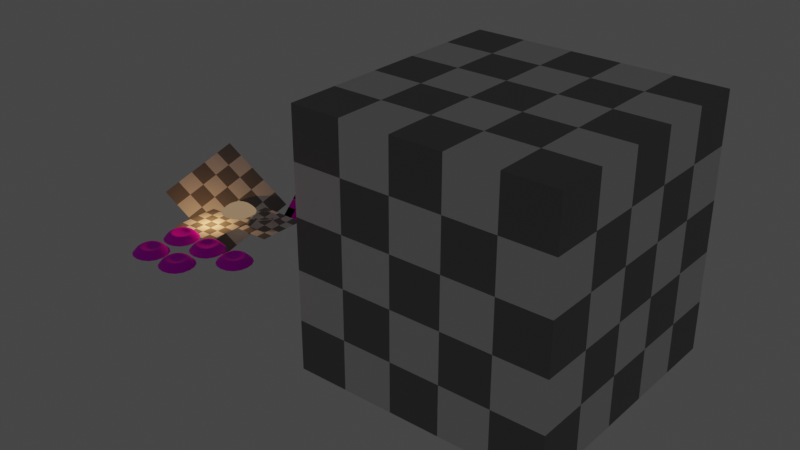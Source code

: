 # Source: linked.blend  (saved by Blender 3.2.14; exported with 4.5.12 LTS)
import bpy
from mathutils import Matrix  # noqa: F401  (used for matrix-valued properties, if any)

bpy.ops.wm.read_factory_settings(use_empty=True)
scene = bpy.context.scene
scene.name = 'Scene'

# ---- collections
col_linked = bpy.data.collections.new('_linked'); scene.collection.children.link(col_linked)
col_lights = bpy.data.collections.new('lights'); col_linked.children.link(col_lights)
col_lamp_light = bpy.data.collections.new('lamp_light'); col_lights.children.link(col_lamp_light)
col_misc = bpy.data.collections.new('misc'); col_linked.children.link(col_misc)
col_actor_shaders = bpy.data.collections.new('actor shaders'); col_linked.children.link(col_actor_shaders)
col_terrain_translucent = bpy.data.collections.new('terrain translucent'); col_linked.children.link(col_terrain_translucent)

# ---- images (referenced by path relative to the original .blend; pixels are not part of the script)
import os
ASSET_DIR = os.environ.get("B2B_ASSET_DIR", "")  # directory of the original .blend (textures are referenced by path, not embedded)
HERE = os.path.dirname(os.path.abspath(__file__))  # packed textures are extracted next to this script under _unpacked/

def load_image(name, relpath, width, height, colorspace="sRGB"):
    """Load a texture the original file referenced (path relative to the .blend, or extracted next to this script)."""
    p = next((c for c in (os.path.join(HERE, relpath), os.path.join(ASSET_DIR, relpath)) if relpath and os.path.exists(c)), "")
    if p:
        img = bpy.data.images.load(p, check_existing=True)
        img.name = name
    else:  # same state as the original file: an image datablock whose file is absent (Cycles renders it pink)
        img = bpy.data.images.new(name, width, height)
        img.source = "FILE"
        img.filepath = "//" + (relpath or name)
    img.colorspace_settings.name = colorspace
    return img
img_materialalb_textureatlas_png = load_image('MaterialAlb_TextureAtlas.png', 'MaterialAlb_TextureAtlas.png', 1024, 1024, 'sRGB')
img_materialcmb_textureatlas_png = load_image('MaterialCmb_TextureAtlas.png', 'MaterialCmb_TextureAtlas.png', 1024, 1024, 'sRGB')

# ---- materials (node trees are filled in below, after node groups)
mat_misc_mat = bpy.data.materials.new('misc mat')
mat_misc_mat.use_transparent_shadow = False
mat_misc_mat.diffuse_color = (0.1365, 0.1365, 0.1365, 1.0)
mat_missing_texture = bpy.data.materials.new('missing texture')
mat_missing_texture.use_transparent_shadow = False
mat_missing_texture.diffuse_color = (0.1365, 0.1365, 0.1365, 1.0)
mat_botw_cycles_glass = bpy.data.materials.new('BotW_Cycles_Glass')
mat_botw_cycles_glass.use_transparent_shadow = False
mat_material_001 = bpy.data.materials.new('Material.001')
mat_material_001.use_transparent_shadow = False
mat_botw_actor_terrain_image = bpy.data.materials.new('BotW_Actor_Terrain_Image')
mat_botw_actor_terrain_image.use_backface_culling = True
mat_botw_actor_terrain_image.use_transparent_shadow = False
mat_botw_actor_terrain_image.diffuse_color = (0.3009, 0.1551, 0.1551, 1.0)
mat_botw_actor_terrain_dual = bpy.data.materials.new('BotW_Actor_Terrain_Dual')
mat_botw_actor_terrain_dual.use_backface_culling = True
mat_botw_actor_terrain_dual.use_transparent_shadow = False
mat_botw_actor_terrain_dual.diffuse_color = (0.2717, 0.3009, 0.1551, 1.0)
mat_botw_actor_terrain_single = bpy.data.materials.new('BotW_Actor_Terrain_Single')
mat_botw_actor_terrain_single.use_backface_culling = True
mat_botw_actor_terrain_single.use_transparent_shadow = False
mat_botw_actor_terrain_single.diffuse_color = (0.189, 0.1551, 0.3009, 1.0)
mat_botw_actor_terrain_dual_translucent = bpy.data.materials.new('BotW_Actor_Terrain_Dual_translucent')
mat_botw_actor_terrain_dual_translucent.surface_render_method = 'BLENDED'
mat_botw_actor_terrain_dual_translucent.blend_method = 'BLEND'
mat_botw_actor_terrain_dual_translucent.use_backface_culling = True
mat_botw_actor_terrain_dual_translucent.use_transparent_shadow = False
mat_botw_actor_terrain_dual_translucent.diffuse_color = (0.2717, 0.3009, 0.1551, 1.0)
mat_botw_actor_terrain_single_translucent = bpy.data.materials.new('BotW_Actor_Terrain_Single_translucent')
mat_botw_actor_terrain_single_translucent.surface_render_method = 'BLENDED'
mat_botw_actor_terrain_single_translucent.blend_method = 'BLEND'
mat_botw_actor_terrain_single_translucent.use_backface_culling = True
mat_botw_actor_terrain_single_translucent.use_transparent_shadow = False
mat_botw_actor_terrain_single_translucent.diffuse_color = (0.189, 0.1551, 0.3009, 1.0)

# ---- node groups
ng_missing_texture = bpy.data.node_groups.new('missing_texture', 'ShaderNodeTree')
_s = ng_missing_texture.interface.new_socket(name='Color', in_out='OUTPUT', socket_type='NodeSocketColor')
_s.default_value = (0.0, 0.0, 0.0, 0.0)
_s = ng_missing_texture.interface.new_socket(name='Fac', in_out='OUTPUT', socket_type='NodeSocketFloat')
_s = ng_missing_texture.interface.new_socket(name='Vector', in_out='INPUT', socket_type='NodeSocketVector')
_s.min_value = -1e+04
_s.max_value = 1e+04
_s.hide_value = True
_s = ng_missing_texture.interface.new_socket(name='Color1', in_out='INPUT', socket_type='NodeSocketColor')
_s.default_value = (1.0, 0.0, 0.8698, 1.0)
_s = ng_missing_texture.interface.new_socket(name='Color2', in_out='INPUT', socket_type='NodeSocketColor')
_s = ng_missing_texture.interface.new_socket(name='Scale', in_out='INPUT', socket_type='NodeSocketFloat')
_s.default_value = 5.0
_s.min_value = -1e+04
_s.max_value = 1e+04
_N = ng_missing_texture.nodes; _L = ng_missing_texture.links
n0 = _N.new('ShaderNodeTexChecker'); n0.name = 'Checker Texture'; n0.location = (0, 0)
n1 = _N.new('NodeGroupInput'); n1.name = 'Group Input'; n1.location = (-200, 0)
n2 = _N.new('NodeGroupOutput'); n2.name = 'Group Output'; n2.location = (190, 0)
_L.new(n0.outputs[0], n2.inputs[0])
_L.new(n1.outputs[0], n0.inputs[0])
_L.new(n1.outputs[1], n0.inputs[1])
_L.new(n1.outputs[2], n0.inputs[2])
_L.new(n1.outputs[3], n0.inputs[3])
_L.new(n0.outputs[1], n2.inputs[1])
n2.is_active_output = True
ng_botw_cycles_glass = bpy.data.node_groups.new('BotW_Cycles_Glass', 'ShaderNodeTree')
_N = ng_botw_cycles_glass.nodes; _L = ng_botw_cycles_glass.links
n0 = _N.new('ShaderNodeOutputMaterial'); n0.name = 'Material Output'; n0.location = (292, 220)
n0.target = 'CYCLES'
n1 = _N.new('ShaderNodeMixShader'); n1.name = 'Mix Shader'; n1.location = (26, 3)
n2 = _N.new('NodeGroupInput'); n2.name = 'Group Input'; n2.location = (-492, 0)
n3 = _N.new('NodeGroupOutput'); n3.name = 'Group Output'; n3.location = (482, 0)
n4 = _N.new('ShaderNodeBsdfGlass'); n4.name = 'Glass BSDF'; n4.location = (-292, -62)
n4.distribution = 'BECKMANN'
n4.inputs[2].default_value = 1.45
n5 = _N.new('ShaderNodeBsdfTransparent'); n5.name = 'Transparent BSDF'; n5.location = (-293, -253)
n6 = _N.new('ShaderNodeMath'); n6.name = 'Math'; n6.location = (-122, 228)
n7 = _N.new('ShaderNodeLightPath'); n7.name = 'Light Path'; n7.location = (-334, 307)
_L.new(n1.outputs[0], n0.inputs[0])
_L.new(n4.outputs[0], n1.inputs[1])
_L.new(n5.outputs[0], n1.inputs[2])
_L.new(n7.outputs[1], n6.inputs[0])
_L.new(n6.outputs[0], n1.inputs[0])
_L.new(n7.outputs[3], n6.inputs[1])
n0.is_active_output = True
ng_warm_emissive_ramp = bpy.data.node_groups.new('warm_emissive_ramp', 'ShaderNodeTree')
_s = ng_warm_emissive_ramp.interface.new_socket(name='Color', in_out='OUTPUT', socket_type='NodeSocketColor')
_s.default_value = (0.0, 0.0, 0.0, 0.0)
_s = ng_warm_emissive_ramp.interface.new_socket(name='Fac', in_out='INPUT', socket_type='NodeSocketFloat')
_s.subtype = 'FACTOR'
_s.default_value = 0.5
_s.min_value = 0.0
_s.max_value = 1.0
_N = ng_warm_emissive_ramp.nodes; _L = ng_warm_emissive_ramp.links
n0 = _N.new('NodeFrame'); n0.name = 'Frame'; n0.location = (-1, 15)
n0.label = 'color temp 4000'
n0.width = 232
n1 = _N.new('NodeGroupInput'); n1.name = 'Group Input'; n1.location = (-201, 0)
n2 = _N.new('ShaderNodeValToRGB'); n2.name = 'ColorRamp'; n2.location = (1, -15)
while len(n2.color_ramp.elements) > 1: n2.color_ramp.elements.remove(n2.color_ramp.elements[-1])
n2.color_ramp.elements[0].position = 0.0; n2.color_ramp.elements[0].color = (0.0, 0.0, 0.0, 1.0)
_e = n2.color_ramp.elements.new(1.0); _e.color = (1.0, 0.6399, 0.366, 1.0)
n3 = _N.new('ShaderNodeLightPath'); n3.name = 'Light Path'; n3.location = (44, 440)
n4 = _N.new('ShaderNodeMix'); n4.name = 'Mix.001'; n4.location = (684, 507)
n4.data_type = 'RGBA'
n4.inputs[6].default_value = (0.0, 0.0, 0.0, 1.0)
n5 = _N.new('ShaderNodeBrightContrast'); n5.name = 'Bright/Contrast'; n5.location = (246, 317)
n5.inputs[1].default_value = 64.0
n5.inputs[2].default_value = 128.0
n6 = _N.new('ShaderNodeLightFalloff'); n6.name = 'Light Falloff'; n6.location = (470, 179)
n6.inputs[0].default_value = 0.001
n7 = _N.new('ShaderNodeMix'); n7.name = 'Mix'; n7.location = (446, 410)
n7.data_type = 'RGBA'
n8 = _N.new('ShaderNodeBrightContrast'); n8.name = 'Bright/Contrast.001'; n8.location = (263, 183)
n8.inputs[1].default_value = 2.0
n8.inputs[2].default_value = 4.0
n9 = _N.new('NodeGroupOutput'); n9.name = 'Group Output'; n9.location = (678, -9)
_L.new(n1.outputs[0], n2.inputs[0])
_L.new(n2.outputs[0], n5.inputs[0])
_L.new(n5.outputs[0], n7.inputs[6])
_L.new(n2.outputs[0], n8.inputs[0])
_L.new(n8.outputs[0], n7.inputs[7])
_L.new(n7.outputs[2], n4.inputs[7])
_L.new(n6.outputs[2], n4.inputs[0])
_L.new(n3.outputs[0], n7.inputs[0])
_L.new(n2.outputs[0], n9.inputs[0])
n9.is_active_output = True
ng_botwterrainatlas2 = bpy.data.node_groups.new('BotwTerrainAtlas2', 'ShaderNodeTree')
_s = ng_botwterrainatlas2.interface.new_socket(name='Color', in_out='OUTPUT', socket_type='NodeSocketColor')
_s.default_value = (0.0, 0.0, 0.0, 0.0)
_s = ng_botwterrainatlas2.interface.new_socket(name='Color', in_out='OUTPUT', socket_type='NodeSocketColor')
_s.default_value = (0.0, 0.0, 0.0, 0.0)
_s = ng_botwterrainatlas2.interface.new_socket(name='Value', in_out='INPUT', socket_type='NodeSocketFloat')
_s.default_value = 1.0
_s.min_value = -1e+04
_s.max_value = 1e+04
_s = ng_botwterrainatlas2.interface.new_socket(name='Scale', in_out='INPUT', socket_type='NodeSocketVector')
_s.subtype = 'XYZ'
_s.default_value = (1.0, 1.0, 1.0)
_s = ng_botwterrainatlas2.interface.new_socket(name='UVMap', in_out='INPUT', socket_type='NodeSocketVector')
_N = ng_botwterrainatlas2.nodes; _L = ng_botwterrainatlas2.links
n0 = _N.new('NodeFrame'); n0.name = 'Frame.003'; n0.location = (-1762, 342)
n0.label = 'slice 0 to slice 82'
n0.width = 256
n1 = _N.new('ShaderNodeValue'); n1.name = 'Value.005'; n1.location = (-392, -427)
n1.label = 'current row'
n1.outputs[0].default_value = 1.0
n2 = _N.new('ShaderNodeValue'); n2.name = 'Value.001'; n2.location = (-1358, -65)
n2.outputs[0].default_value = 83.0
n3 = _N.new('ShaderNodeMath'); n3.name = 'Math.006'; n3.location = (332, -249)
n3.operation = 'DIVIDE'
n4 = _N.new('ShaderNodeMath'); n4.name = 'Math.010'; n4.location = (-189, -349)
n4.operation = 'SUBTRACT'
n4.inputs[1].default_value = 1.0
n5 = _N.new('ShaderNodeValue'); n5.name = 'Value.002'; n5.location = (-16, -497)
n5.label = 'atlas rows'
n5.outputs[0].default_value = 1.0
n6 = _N.new('ShaderNodeSeparateXYZ'); n6.name = 'Separate XYZ'; n6.location = (-237, 39)
n7 = _N.new('ShaderNodeMath'); n7.name = 'Math.005'; n7.location = (394, 497)
n7.operation = 'DIVIDE'
n8 = _N.new('ShaderNodeMath'); n8.name = 'Math.007'; n8.location = (835, 142)
n8.operation = 'MODULO'
n9 = _N.new('ShaderNodeMath'); n9.name = 'Math.009'; n9.location = (1094, 192)
n10 = _N.new('ShaderNodeMath'); n10.name = 'Math.012'; n10.location = (631, -67)
n10.operation = 'MODULO'
n11 = _N.new('ShaderNodeValue'); n11.name = 'Value.004'; n11.location = (143, 231)
n11.label = 'atlas columns'
n11.outputs[0].default_value = 83.0
n12 = _N.new('ShaderNodeMath'); n12.name = 'Math.011'; n12.location = (938, -38)
n13 = _N.new('ShaderNodeMath'); n13.name = 'Math.004'; n13.location = (-75, 347)
n13.operation = 'SUBTRACT'
n13.inputs[1].default_value = 1.0
n14 = _N.new('ShaderNodeMath'); n14.name = 'Math.008'; n14.location = (395, 257)
n14.operation = 'DIVIDE'
n14.inputs[0].default_value = 1.0
n15 = _N.new('ShaderNodeMath'); n15.name = 'Math.013'; n15.location = (332, -489)
n15.operation = 'DIVIDE'
n15.inputs[0].default_value = 1.0
n16 = _N.new('ShaderNodeMath'); n16.name = 'Math.014'; n16.location = (-784, -87)
n16.operation = 'SNAP'
n16.inputs[1].default_value = 1.0
n17 = _N.new('ShaderNodeMath'); n17.name = 'Math.002'; n17.location = (-1092, 235)
n17.operation = 'DIVIDE'
n18 = _N.new('ShaderNodeMath'); n18.name = 'Math'; n18.location = (-893, 178)
n18.operation = 'SNAP'
n19 = _N.new('ShaderNodeMapping'); n19.name = 'Mapping'; n19.location = (-407, 376)
n20 = _N.new('ShaderNodeValue'); n20.name = 'Value.003'; n20.location = (-100, 448)
n20.label = 'current col'
n20.outputs[0].default_value = 1.0
n21 = _N.new('ShaderNodeCombineXYZ'); n21.name = 'Combine XYZ.001'; n21.location = (1350, 84)
n22 = _N.new('ShaderNodeMath'); n22.name = 'Math.003'; n22.location = (-1448, 211)
n22.inputs[1].default_value = 1.0
n23 = _N.new('ShaderNodeMath'); n23.name = 'Math.001'; n23.location = (-1120, 8)
n23.operation = 'DIVIDE'
n23.inputs[0].default_value = 1.0
n24 = _N.new('ShaderNodeCombineXYZ'); n24.name = 'Combine XYZ'; n24.location = (-661, 215)
n25 = _N.new('NodeGroupOutput'); n25.name = 'Group Output'; n25.location = (2052, 0)
n26 = _N.new('NodeGroupInput'); n26.name = 'Group Input'; n26.location = (-1962, 0)
n27 = _N.new('ShaderNodeTexImage'); n27.name = 'Image Texture'; n27.location = (1655, 96)
n27.width = 299
n27.image = img_materialalb_textureatlas_png
n28 = _N.new('ShaderNodeTexImage'); n28.name = 'Image Texture.001'; n28.location = (1647, -267)
n28.width = 306
n28.image = img_materialcmb_textureatlas_png
_L.new(n27.outputs[0], n25.inputs[0])
_L.new(n2.outputs[0], n23.inputs[1])
_L.new(n2.outputs[0], n17.inputs[1])
_L.new(n8.outputs[0], n9.inputs[1])
_L.new(n13.outputs[0], n7.inputs[0])
_L.new(n18.outputs[0], n24.inputs[0])
_L.new(n6.outputs[0], n8.inputs[0])
_L.new(n19.outputs[0], n6.inputs[0])
_L.new(n9.outputs[0], n21.inputs[0])
_L.new(n7.outputs[0], n9.inputs[0])
_L.new(n10.outputs[0], n12.inputs[1])
_L.new(n4.outputs[0], n3.inputs[0])
_L.new(n3.outputs[0], n12.inputs[0])
_L.new(n5.outputs[0], n3.inputs[1])
_L.new(n5.outputs[0], n15.inputs[1])
_L.new(n6.outputs[1], n10.inputs[0])
_L.new(n11.outputs[0], n7.inputs[1])
_L.new(n11.outputs[0], n14.inputs[1])
_L.new(n1.outputs[0], n4.inputs[0])
_L.new(n17.outputs[0], n18.inputs[0])
_L.new(n22.outputs[0], n16.inputs[0])
_L.new(n12.outputs[0], n21.inputs[1])
_L.new(n14.outputs[0], n8.inputs[1])
_L.new(n15.outputs[0], n10.inputs[1])
_L.new(n16.outputs[0], n13.inputs[0])
_L.new(n22.outputs[0], n17.inputs[0])
_L.new(n21.outputs[0], n27.inputs[0])
_L.new(n23.outputs[0], n18.inputs[1])
_L.new(n28.outputs[0], n25.inputs[1])
_L.new(n21.outputs[0], n28.inputs[0])
_L.new(n26.outputs[1], n19.inputs[3])
_L.new(n26.outputs[0], n22.inputs[0])
_L.new(n24.outputs[0], n19.inputs[1])
_L.new(n26.outputs[2], n19.inputs[0])
n25.is_active_output = True
ng_botwterrainandimage = bpy.data.node_groups.new('BotwTerrainAndImage', 'ShaderNodeTree')
_s = ng_botwterrainandimage.interface.new_socket(name='Color', in_out='OUTPUT', socket_type='NodeSocketColor')
_s.default_value = (0.0, 0.0, 0.0, 0.0)
_s = ng_botwterrainandimage.interface.new_socket(name='Normal', in_out='OUTPUT', socket_type='NodeSocketVector')
_s = ng_botwterrainandimage.interface.new_socket(name='Color', in_out='INPUT', socket_type='NodeSocketColor')
_s.default_value = (0.5, 4.68e-05, 0.4376, 1.0)
_s = ng_botwterrainandimage.interface.new_socket(name='Normal Image', in_out='INPUT', socket_type='NodeSocketColor')
_s.default_value = (0.5, 0.5, 0.5, 1.0)
_N = ng_botwterrainandimage.nodes; _L = ng_botwterrainandimage.links
n0 = _N.new('NodeFrame'); n0.name = 'Frame.001'; n0.location = (-803, 134)
n0.label = 'G - material0'
n0.width = 256
n1 = _N.new('NodeFrame'); n1.name = 'Frame.002'; n1.location = (-802, -87)
n1.label = 'B- blend weight'
n1.width = 256
n2 = _N.new('ShaderNodeAttribute'); n2.name = 'Attribute.001'; n2.location = (-744, 107)
n2.attribute_type = 'OBJECT'
n2.attribute_name = 'material0'
n3 = _N.new('NodeGroupOutput'); n3.name = 'Group Output'; n3.location = (993, 0)
n4 = _N.new('ShaderNodeBump'); n4.name = 'Bump'; n4.location = (742, -54)
n4.inputs[0].default_value = 0.3
n4.inputs[1].default_value = 1.0
n4.inputs[2].default_value = 1.0
n5 = _N.new('NodeGroupInput'); n5.name = 'Group Input'; n5.location = (-1003, 0)
n6 = _N.new('ShaderNodeVertexColor'); n6.name = 'Color Attribute.001'; n6.location = (-727, -399)
n6.layer_name = 'edge'
n7 = _N.new('ShaderNodeVertexColor'); n7.name = 'Color Attribute'; n7.location = (-745, -112)
n8 = _N.new('ShaderNodeMix'); n8.name = 'Mix.001'; n8.location = (490, 9)
n8.data_type = 'RGBA'
n9 = _N.new('ShaderNodeMix'); n9.name = 'Mix'; n9.location = (503, 266)
n9.data_type = 'RGBA'
n10 = _N.new('ShaderNodeMath'); n10.name = 'Math'; n10.location = (-323, -114)
n10.operation = 'SNAP'
n10.use_clamp = True
n10.inputs[1].default_value = 1.0
n11 = _N.new('ShaderNodeBrightContrast'); n11.name = 'Bright/Contrast.001'; n11.location = (-516, -121)
n11.inputs[1].default_value = -0.2
n11.inputs[2].default_value = 0.6
n12 = _N.new('ShaderNodeInvert'); n12.name = 'Invert'; n12.location = (-146, -249)
n13 = _N.new('ShaderNodeVectorMath'); n13.name = 'Vector Math.001'; n13.location = (-303, 527)
n13.operation = 'MULTIPLY'
n13.inputs[1].default_value = (0.1, 10.0, 1.0)
n14 = _N.new('ShaderNodeAttribute'); n14.name = 'Attribute.002'; n14.location = (-589, 499)
n14.attribute_type = 'OBJECT'
n14.attribute_name = 'scale'
n15 = _N.new('ShaderNodeUVMap'); n15.name = 'UV Map'; n15.location = (-320, 74)
n16 = _N.new('ShaderNodeMapping'); n16.name = 'Mapping'; n16.location = (-106, 71)
n16.hide = True
n16.inputs[1].default_value = (100.0, 0.0, 0.0)
n17 = _N.new('ShaderNodeBrightContrast'); n17.name = 'Bright/Contrast'; n17.location = (-353, -344)
n17.inputs[1].default_value = 2.0
n17.inputs[2].default_value = 4.0
n18 = _N.new('ShaderNodeMix'); n18.name = 'Mix.003'; n18.location = (58, -159)
n18.data_type = 'RGBA'
n19 = _N.new('ShaderNodeGroup'); n19.name = 'Group.001'; n19.location = (91, 242)
n19.width = 194
n19.node_tree = ng_botwterrainatlas2
_L.new(n4.outputs[0], n3.inputs[1])
_L.new(n9.outputs[2], n3.inputs[0])
_L.new(n5.outputs[0], n9.inputs[6])
_L.new(n5.outputs[1], n8.inputs[6])
_L.new(n19.outputs[0], n9.inputs[7])
_L.new(n8.outputs[2], n4.inputs[3])
_L.new(n19.outputs[1], n8.inputs[7])
_L.new(n13.outputs[0], n19.inputs[1])
_L.new(n2.outputs[0], n19.inputs[0])
_L.new(n14.outputs[0], n13.inputs[0])
_L.new(n11.outputs[0], n10.inputs[0])
_L.new(n7.outputs[0], n11.inputs[0])
_L.new(n6.outputs[0], n17.inputs[0])
_L.new(n17.outputs[0], n18.inputs[6])
_L.new(n10.outputs[0], n12.inputs[1])
_L.new(n15.outputs[0], n16.inputs[0])
_L.new(n16.outputs[0], n19.inputs[2])
_L.new(n7.outputs[0], n18.inputs[7])
_L.new(n18.outputs[2], n9.inputs[0])
_L.new(n18.outputs[2], n8.inputs[0])
n3.is_active_output = True
ng_gn___edge = bpy.data.node_groups.new('GN - Edge', 'GeometryNodeTree')
_s = ng_gn___edge.interface.new_socket(name='Geometry', in_out='OUTPUT', socket_type='NodeSocketGeometry')
_s = ng_gn___edge.interface.new_socket(name='Attribute', in_out='OUTPUT', socket_type='NodeSocketColor')
_s.default_value = (0.0, 0.0, 0.0, 0.0)
_s = ng_gn___edge.interface.new_socket(name='Geometry', in_out='INPUT', socket_type='NodeSocketGeometry')
ng_gn___edge.is_modifier = True
_N = ng_gn___edge.nodes; _L = ng_gn___edge.links
n0 = _N.new('NodeGroupOutput'); n0.name = 'Group Output'; n0.location = (486, 0)
n1 = _N.new('NodeGroupInput'); n1.name = 'Group Input'; n1.location = (-340, 0)
n2 = _N.new('GeometryNodeCaptureAttribute'); n2.name = 'Capture Attribute'; n2.location = (81, 141)
n2.capture_items.clear()
n2.domain = 'EDGE'
n3 = _N.new('ShaderNodeValToRGB'); n3.name = 'ColorRamp'; n3.location = (-322, 262)
while len(n3.color_ramp.elements) > 1: n3.color_ramp.elements.remove(n3.color_ramp.elements[-1])
n3.color_ramp.elements[0].position = 0.0; n3.color_ramp.elements[0].color = (1.0, 1.0, 1.0, 1.0)
_e = n3.color_ramp.elements.new(1.0); _e.color = (0.0, 0.0, 0.0, 1.0)
n4 = _N.new('ShaderNodeMath'); n4.name = 'Math'; n4.location = (-564, 201)
n4.operation = 'SUBTRACT'
n5 = _N.new('GeometryNodeInputMeshEdgeNeighbors'); n5.name = 'Edge Neighbors'; n5.location = (-825, 121)
_L.new(n2.outputs[1], n0.inputs[1])
_L.new(n2.outputs[0], n0.inputs[0])
_L.new(n4.outputs[0], n3.inputs[0])
_L.new(n1.outputs[0], n2.inputs[0])
_L.new(n5.outputs[0], n4.inputs[0])
_L.new(n3.outputs[0], n2.inputs[1])
n0.is_active_output = True

# ---- material node trees
mat_misc_mat.use_nodes = True; mat_misc_mat.node_tree.nodes.clear()
_N = mat_misc_mat.node_tree.nodes; _L = mat_misc_mat.node_tree.links
n0 = _N.new('ShaderNodeOutputMaterial'); n0.name = 'Material Output'; n0.location = (300, 300)
n1 = _N.new('ShaderNodeTexChecker'); n1.name = 'Checker Texture'; n1.location = (-260, 214)
n2 = _N.new('ShaderNodeBsdfPrincipled'); n2.name = 'Principled BSDF'; n2.location = (10, 300)
n2.distribution = 'GGX'
n2.subsurface_method = 'RANDOM_WALK_SKIN'
n2.inputs[3].default_value = 1.45
n2.inputs[27].default_value = (0.0, 0.0, 0.0, 1.0)
n2.inputs[28].default_value = 1.0
_L.new(n2.outputs[0], n0.inputs[0])
_L.new(n1.outputs[0], n2.inputs[0])
n0.is_active_output = True
mat_missing_texture.use_nodes = True; mat_missing_texture.node_tree.nodes.clear()
_N = mat_missing_texture.node_tree.nodes; _L = mat_missing_texture.node_tree.links
n0 = _N.new('ShaderNodeOutputMaterial'); n0.name = 'Material Output'; n0.location = (300, 300)
n1 = _N.new('ShaderNodeBsdfPrincipled'); n1.name = 'Principled BSDF'; n1.location = (-18, 300)
n1.distribution = 'GGX'
n1.subsurface_method = 'RANDOM_WALK_SKIN'
n1.inputs[3].default_value = 1.45
n1.inputs[13].default_value = 0.0
n1.inputs[27].default_value = (0.0, 0.0, 0.0, 1.0)
n1.inputs[28].default_value = 1.0
n2 = _N.new('ShaderNodeGroup'); n2.name = 'Group'; n2.location = (-295, 237)
n2.width = 208
n2.node_tree = ng_missing_texture
n2.inputs[0].default_value = (0.0, 0.0, 0.0)
n2.inputs[1].default_value = (1.0, 0.0, 0.8698, 1.0)
n2.inputs[2].default_value = (0.0, 0.0, 0.0, 1.0)
n2.inputs[3].default_value = 5.0
_L.new(n2.outputs[0], n1.inputs[0])
_L.new(n1.outputs[0], n0.inputs[0])
n0.is_active_output = True
mat_botw_cycles_glass.use_nodes = True; mat_botw_cycles_glass.node_tree.nodes.clear()
_N = mat_botw_cycles_glass.node_tree.nodes; _L = mat_botw_cycles_glass.node_tree.links
n0 = _N.new('ShaderNodeOutputMaterial'); n0.name = 'Material Output'; n0.location = (-129, 242)
n1 = _N.new('ShaderNodeBsdfTranslucent'); n1.name = 'Translucent BSDF'; n1.location = (-384, 180)
n2 = _N.new('ShaderNodeGroup'); n2.name = 'Group'; n2.location = (8, 80)
n2.width = 198
n2.node_tree = ng_botw_cycles_glass
_L.new(n1.outputs[0], n0.inputs[0])
n0.is_active_output = True
mat_material_001.use_nodes = True; mat_material_001.node_tree.nodes.clear()
_N = mat_material_001.node_tree.nodes; _L = mat_material_001.node_tree.links
n0 = _N.new('ShaderNodeOutputMaterial'); n0.name = 'Material Output'; n0.location = (300, 300)
n1 = _N.new('ShaderNodeEmission'); n1.name = 'Emission'; n1.location = (8, 149)
n2 = _N.new('ShaderNodeRGB'); n2.name = 'RGB'; n2.location = (-657, 120)
n2.outputs[0].default_value = (0.5, 0.1939, 0.4674, 1.0)
n3 = _N.new('ShaderNodeGroup'); n3.name = 'Group'; n3.location = (-364, 77)
n3.width = 202
n3.node_tree = ng_warm_emissive_ramp
_L.new(n3.outputs[0], n1.inputs[0])
_L.new(n1.outputs[0], n0.inputs[0])
_L.new(n2.outputs[0], n3.inputs[0])
n0.is_active_output = True
mat_botw_actor_terrain_image.use_nodes = True; mat_botw_actor_terrain_image.node_tree.nodes.clear()
_N = mat_botw_actor_terrain_image.node_tree.nodes; _L = mat_botw_actor_terrain_image.node_tree.links
n0 = _N.new('ShaderNodeOutputMaterial'); n0.name = 'Material Output'; n0.location = (273, 283)
n1 = _N.new('ShaderNodeTexImage'); n1.name = 'Image Texture.002'; n1.location = (-1046, -139)
n2 = _N.new('ShaderNodeBsdfPrincipled'); n2.name = 'Principled BSDF'; n2.location = (-17, 283)
n2.distribution = 'GGX'
n2.subsurface_method = 'RANDOM_WALK_SKIN'
n2.inputs[3].default_value = 1.45
n2.inputs[13].default_value = 0.2
n2.inputs[27].default_value = (0.0, 0.0, 0.0, 1.0)
n2.inputs[28].default_value = 1.0
n3 = _N.new('ShaderNodeTexImage'); n3.name = 'Image Texture.001'; n3.location = (-1044, 179)
n4 = _N.new('ShaderNodeGroup'); n4.name = 'Group'; n4.location = (-591, 34)
n4.width = 216
n4.node_tree = ng_botwterrainandimage
n5 = _N.new('ShaderNodeTexImage'); n5.name = 'Image Texture'; n5.location = (491, -4)
_L.new(n4.outputs[1], n2.inputs[5])
_L.new(n4.outputs[0], n2.inputs[0])
_L.new(n3.outputs[0], n4.inputs[0])
_L.new(n1.outputs[0], n4.inputs[1])
_L.new(n2.outputs[0], n0.inputs[0])
n0.is_active_output = True
mat_botw_actor_terrain_dual.use_nodes = True; mat_botw_actor_terrain_dual.node_tree.nodes.clear()
_N = mat_botw_actor_terrain_dual.node_tree.nodes; _L = mat_botw_actor_terrain_dual.node_tree.links
n0 = _N.new('NodeFrame'); n0.name = 'Frame'; n0.location = (-1956, 166)
n0.label = 'R - material0'
n0.width = 256
n1 = _N.new('NodeFrame'); n1.name = 'Frame.001'; n1.location = (-1970, -45)
n1.label = 'G - material1'
n1.width = 256
n2 = _N.new('NodeFrame'); n2.name = 'Frame.002'; n2.location = (-1952, -289)
n2.label = 'B- blend weight'
n2.width = 256
n3 = _N.new('ShaderNodeOutputMaterial'); n3.name = 'Material Output'; n3.location = (390, 285)
n4 = _N.new('ShaderNodeMix'); n4.name = 'Mix.001'; n4.location = (-575, -95)
n4.data_type = 'RGBA'
n5 = _N.new('ShaderNodeBump'); n5.name = 'Bump'; n5.location = (-242, -153)
n5.inputs[0].default_value = 0.3
n5.inputs[1].default_value = 1.0
n5.inputs[2].default_value = 1.0
n6 = _N.new('ShaderNodeMix'); n6.name = 'Mix'; n6.location = (-561, 163)
n6.data_type = 'RGBA'
n7 = _N.new('ShaderNodeAttribute'); n7.name = 'Attribute'; n7.location = (-1907, 142)
n7.attribute_type = 'OBJECT'
n7.attribute_name = 'material0'
n8 = _N.new('ShaderNodeAttribute'); n8.name = 'Attribute.001'; n8.location = (-1907, -73)
n8.attribute_type = 'OBJECT'
n8.attribute_name = 'material1'
n9 = _N.new('ShaderNodeVectorMath'); n9.name = 'Vector Math.001'; n9.location = (-1370, 477)
n9.operation = 'MULTIPLY'
n9.inputs[1].default_value = (0.1, 10.0, 1.0)
n10 = _N.new('ShaderNodeAttribute'); n10.name = 'Attribute.002'; n10.location = (-1656, 448)
n10.attribute_type = 'OBJECT'
n10.attribute_name = 'scale'
n11 = _N.new('ShaderNodeVertexColor'); n11.name = 'Color Attribute.001'; n11.location = (-1719, -469)
n11.layer_name = 'edge'
n12 = _N.new('ShaderNodeMix'); n12.name = 'Mix.002'; n12.location = (-1037, -261)
n12.data_type = 'RGBA'
n13 = _N.new('ShaderNodeUVMap'); n13.name = 'UV Map.001'; n13.location = (-1538, 40)
n13.uv_map = 'UVMap1'
n14 = _N.new('ShaderNodeUVMap'); n14.name = 'UV Map'; n14.location = (-1536, 200)
n14.uv_map = 'UVMap0'
n15 = _N.new('ShaderNodeMapping'); n15.name = 'Mapping.001'; n15.location = (-1304, 5)
n15.hide = True
n15.inputs[1].default_value = (100.0, 0.0, 0.0)
n16 = _N.new('ShaderNodeVertexColor'); n16.name = 'Color Attribute'; n16.location = (-1911, -314)
n17 = _N.new('ShaderNodeBrightContrast'); n17.name = 'Bright/Contrast'; n17.location = (-1509, -410)
n17.inputs[1].default_value = 2.0
n17.inputs[2].default_value = 4.0
n18 = _N.new('ShaderNodeClamp'); n18.name = 'Clamp'; n18.location = (-1440, -162)
n19 = _N.new('ShaderNodeMapping'); n19.name = 'Mapping'; n19.location = (-1306, 159)
n19.hide = True
n19.inputs[1].default_value = (100.0, 0.0, 0.0)
n20 = _N.new('ShaderNodeGroup'); n20.name = 'Group.001'; n20.location = (-1070, 137)
n20.width = 194
n20.node_tree = ng_botwterrainatlas2
n21 = _N.new('ShaderNodeBsdfPrincipled'); n21.name = 'Principled BSDF'; n21.location = (100, 285)
n21.distribution = 'GGX'
n21.subsurface_method = 'RANDOM_WALK_SKIN'
n21.inputs[3].default_value = 1.45
n21.inputs[13].default_value = 0.2
n21.inputs[27].default_value = (0.0, 0.0, 0.0, 1.0)
n21.inputs[28].default_value = 1.0
n22 = _N.new('ShaderNodeGroup'); n22.name = 'Group'; n22.location = (-1068, 319)
n22.width = 197
n22.node_tree = ng_botwterrainatlas2
n23 = _N.new('ShaderNodeTexImage'); n23.name = 'Image Texture'; n23.location = (676, -27)
_L.new(n22.outputs[0], n6.inputs[6])
_L.new(n20.outputs[0], n6.inputs[7])
_L.new(n4.outputs[2], n5.inputs[3])
_L.new(n5.outputs[0], n21.inputs[5])
_L.new(n22.outputs[1], n4.inputs[6])
_L.new(n20.outputs[1], n4.inputs[7])
_L.new(n6.outputs[2], n21.inputs[0])
_L.new(n9.outputs[0], n22.inputs[1])
_L.new(n9.outputs[0], n20.inputs[1])
_L.new(n7.outputs[0], n22.inputs[0])
_L.new(n8.outputs[0], n20.inputs[0])
_L.new(n10.outputs[0], n9.inputs[0])
_L.new(n16.outputs[0], n18.inputs[0])
_L.new(n11.outputs[0], n17.inputs[0])
_L.new(n12.outputs[2], n6.inputs[0])
_L.new(n12.outputs[2], n4.inputs[0])
_L.new(n21.outputs[0], n3.inputs[0])
_L.new(n14.outputs[0], n19.inputs[0])
_L.new(n19.outputs[0], n22.inputs[2])
_L.new(n13.outputs[0], n15.inputs[0])
_L.new(n15.outputs[0], n20.inputs[2])
_L.new(n18.outputs[0], n12.inputs[6])
_L.new(n17.outputs[0], n12.inputs[7])
n3.is_active_output = True
mat_botw_actor_terrain_single.use_nodes = True; mat_botw_actor_terrain_single.node_tree.nodes.clear()
_N = mat_botw_actor_terrain_single.node_tree.nodes; _L = mat_botw_actor_terrain_single.node_tree.links
n0 = _N.new('NodeFrame'); n0.name = 'Frame'; n0.location = (-1177, -4)
n0.label = 'R - material0'
n0.width = 256
n1 = _N.new('ShaderNodeOutputMaterial'); n1.name = 'Material Output'; n1.location = (390, 285)
n2 = _N.new('ShaderNodeBsdfPrincipled'); n2.name = 'Principled BSDF'; n2.location = (100, 285)
n2.distribution = 'GGX'
n2.subsurface_method = 'RANDOM_WALK_SKIN'
n2.inputs[3].default_value = 1.45
n2.inputs[13].default_value = 0.2
n2.inputs[27].default_value = (0.0, 0.0, 0.0, 1.0)
n2.inputs[28].default_value = 1.0
n3 = _N.new('ShaderNodeVectorMath'); n3.name = 'Vector Math.001'; n3.location = (-749, 235)
n3.operation = 'MULTIPLY'
n3.inputs[1].default_value = (0.1, 10.0, 1.0)
n4 = _N.new('ShaderNodeAttribute'); n4.name = 'Attribute.002'; n4.location = (-1036, 206)
n4.attribute_type = 'OBJECT'
n4.attribute_name = 'scale'
n5 = _N.new('ShaderNodeGroup'); n5.name = 'Group'; n5.location = (-448, 77)
n5.width = 197
n5.node_tree = ng_botwterrainatlas2
n6 = _N.new('ShaderNodeBump'); n6.name = 'Bump'; n6.location = (-152, -210)
n6.inputs[0].default_value = 0.3
n6.inputs[1].default_value = 1.0
n6.inputs[2].default_value = 1.0
n7 = _N.new('ShaderNodeMapping'); n7.name = 'Mapping'; n7.location = (-678, -123)
n7.hide = True
n7.inputs[1].default_value = (100.0, 0.0, 0.0)
n8 = _N.new('ShaderNodeUVMap'); n8.name = 'UV Map'; n8.location = (-929, -161)
n8.uv_map = 'UVMap0'
n9 = _N.new('ShaderNodeAttribute'); n9.name = 'Attribute'; n9.location = (-1128, -28)
n9.attribute_type = 'OBJECT'
n9.attribute_name = 'material0'
n10 = _N.new('ShaderNodeTexImage'); n10.name = 'Image Texture'; n10.location = (680, -26)
_L.new(n6.outputs[0], n2.inputs[5])
_L.new(n3.outputs[0], n5.inputs[1])
_L.new(n9.outputs[0], n5.inputs[0])
_L.new(n4.outputs[0], n3.inputs[0])
_L.new(n2.outputs[0], n1.inputs[0])
_L.new(n8.outputs[0], n7.inputs[0])
_L.new(n7.outputs[0], n5.inputs[2])
_L.new(n5.outputs[1], n6.inputs[3])
_L.new(n5.outputs[0], n2.inputs[0])
n1.is_active_output = True
mat_botw_actor_terrain_dual_translucent.use_nodes = True; mat_botw_actor_terrain_dual_translucent.node_tree.nodes.clear()
_N = mat_botw_actor_terrain_dual_translucent.node_tree.nodes; _L = mat_botw_actor_terrain_dual_translucent.node_tree.links
n0 = _N.new('NodeFrame'); n0.name = 'Frame'; n0.location = (-1956, 166)
n0.label = 'R - material0'
n0.width = 256
n1 = _N.new('NodeFrame'); n1.name = 'Frame.001'; n1.location = (-1970, -45)
n1.label = 'G - material1'
n1.width = 256
n2 = _N.new('NodeFrame'); n2.name = 'Frame.002'; n2.location = (-1952, -289)
n2.label = 'B- blend weight'
n2.width = 256
n3 = _N.new('ShaderNodeOutputMaterial'); n3.name = 'Material Output'; n3.location = (390, 285)
n4 = _N.new('ShaderNodeMix'); n4.name = 'Mix.001'; n4.location = (-575, -95)
n4.data_type = 'RGBA'
n5 = _N.new('ShaderNodeBump'); n5.name = 'Bump'; n5.location = (-242, -153)
n5.inputs[0].default_value = 0.3
n5.inputs[1].default_value = 1.0
n5.inputs[2].default_value = 1.0
n6 = _N.new('ShaderNodeMix'); n6.name = 'Mix'; n6.location = (-561, 163)
n6.data_type = 'RGBA'
n7 = _N.new('ShaderNodeAttribute'); n7.name = 'Attribute'; n7.location = (-1907, 142)
n7.attribute_type = 'OBJECT'
n7.attribute_name = 'material0'
n8 = _N.new('ShaderNodeAttribute'); n8.name = 'Attribute.001'; n8.location = (-1907, -73)
n8.attribute_type = 'OBJECT'
n8.attribute_name = 'material1'
n9 = _N.new('ShaderNodeVectorMath'); n9.name = 'Vector Math.001'; n9.location = (-1370, 477)
n9.operation = 'MULTIPLY'
n9.inputs[1].default_value = (0.1, 10.0, 1.0)
n10 = _N.new('ShaderNodeAttribute'); n10.name = 'Attribute.002'; n10.location = (-1656, 448)
n10.attribute_type = 'OBJECT'
n10.attribute_name = 'scale'
n11 = _N.new('ShaderNodeVertexColor'); n11.name = 'Color Attribute.001'; n11.location = (-1719, -469)
n11.layer_name = 'edge'
n12 = _N.new('ShaderNodeMix'); n12.name = 'Mix.002'; n12.location = (-1037, -261)
n12.data_type = 'RGBA'
n13 = _N.new('ShaderNodeUVMap'); n13.name = 'UV Map.001'; n13.location = (-1538, 40)
n13.uv_map = 'UVMap1'
n14 = _N.new('ShaderNodeUVMap'); n14.name = 'UV Map'; n14.location = (-1536, 200)
n14.uv_map = 'UVMap0'
n15 = _N.new('ShaderNodeMapping'); n15.name = 'Mapping.001'; n15.location = (-1304, 5)
n15.hide = True
n15.inputs[1].default_value = (100.0, 0.0, 0.0)
n16 = _N.new('ShaderNodeVertexColor'); n16.name = 'Color Attribute'; n16.location = (-1911, -314)
n17 = _N.new('ShaderNodeBrightContrast'); n17.name = 'Bright/Contrast'; n17.location = (-1509, -410)
n17.inputs[1].default_value = 2.0
n17.inputs[2].default_value = 4.0
n18 = _N.new('ShaderNodeClamp'); n18.name = 'Clamp'; n18.location = (-1440, -162)
n19 = _N.new('ShaderNodeMapping'); n19.name = 'Mapping'; n19.location = (-1306, 159)
n19.hide = True
n19.inputs[1].default_value = (100.0, 0.0, 0.0)
n20 = _N.new('ShaderNodeGroup'); n20.name = 'Group.001'; n20.location = (-1070, 137)
n20.width = 194
n20.node_tree = ng_botwterrainatlas2
n21 = _N.new('ShaderNodeBsdfPrincipled'); n21.name = 'Principled BSDF'; n21.location = (100, 285)
n21.distribution = 'GGX'
n21.subsurface_method = 'RANDOM_WALK_SKIN'
n21.inputs[3].default_value = 1.45
n21.inputs[13].default_value = 0.2
n21.inputs[27].default_value = (0.0, 0.0, 0.0, 1.0)
n21.inputs[28].default_value = 1.0
n22 = _N.new('ShaderNodeGroup'); n22.name = 'Group'; n22.location = (-1068, 319)
n22.width = 197
n22.node_tree = ng_botwterrainatlas2
n23 = _N.new('ShaderNodeVertexColor'); n23.name = 'Color Attribute.002'; n23.location = (-1126, -483)
n23.layer_name = 'edge'
n24 = _N.new('ShaderNodeBrightContrast'); n24.name = 'Bright/Contrast.001'; n24.location = (-636, -416)
n24.inputs[1].default_value = -1.0
n24.inputs[2].default_value = 2.0
n25 = _N.new('ShaderNodeInvert'); n25.name = 'Invert'; n25.location = (-856, -473)
n26 = _N.new('ShaderNodeClamp'); n26.name = 'Clamp.001'; n26.location = (-414, -397)
n27 = _N.new('ShaderNodeTexImage'); n27.name = 'Image Texture'; n27.location = (676, -27)
_L.new(n22.outputs[0], n6.inputs[6])
_L.new(n20.outputs[0], n6.inputs[7])
_L.new(n4.outputs[2], n5.inputs[3])
_L.new(n5.outputs[0], n21.inputs[5])
_L.new(n22.outputs[1], n4.inputs[6])
_L.new(n20.outputs[1], n4.inputs[7])
_L.new(n6.outputs[2], n21.inputs[0])
_L.new(n9.outputs[0], n22.inputs[1])
_L.new(n9.outputs[0], n20.inputs[1])
_L.new(n7.outputs[0], n22.inputs[0])
_L.new(n8.outputs[0], n20.inputs[0])
_L.new(n10.outputs[0], n9.inputs[0])
_L.new(n16.outputs[0], n18.inputs[0])
_L.new(n11.outputs[0], n17.inputs[0])
_L.new(n12.outputs[2], n6.inputs[0])
_L.new(n12.outputs[2], n4.inputs[0])
_L.new(n21.outputs[0], n3.inputs[0])
_L.new(n14.outputs[0], n19.inputs[0])
_L.new(n19.outputs[0], n22.inputs[2])
_L.new(n13.outputs[0], n15.inputs[0])
_L.new(n15.outputs[0], n20.inputs[2])
_L.new(n18.outputs[0], n12.inputs[6])
_L.new(n17.outputs[0], n12.inputs[7])
_L.new(n24.outputs[0], n26.inputs[0])
_L.new(n25.outputs[0], n24.inputs[0])
_L.new(n23.outputs[0], n25.inputs[1])
_L.new(n26.outputs[0], n21.inputs[4])
n3.is_active_output = True
mat_botw_actor_terrain_single_translucent.use_nodes = True; mat_botw_actor_terrain_single_translucent.node_tree.nodes.clear()
_N = mat_botw_actor_terrain_single_translucent.node_tree.nodes; _L = mat_botw_actor_terrain_single_translucent.node_tree.links
n0 = _N.new('NodeFrame'); n0.name = 'Frame'; n0.location = (-1177, -4)
n0.label = 'R - material0'
n0.width = 256
n1 = _N.new('ShaderNodeOutputMaterial'); n1.name = 'Material Output'; n1.location = (390, 285)
n2 = _N.new('ShaderNodeBsdfPrincipled'); n2.name = 'Principled BSDF'; n2.location = (100, 285)
n2.distribution = 'GGX'
n2.subsurface_method = 'RANDOM_WALK_SKIN'
n2.inputs[3].default_value = 1.45
n2.inputs[13].default_value = 0.2
n2.inputs[27].default_value = (0.0, 0.0, 0.0, 1.0)
n2.inputs[28].default_value = 1.0
n3 = _N.new('ShaderNodeVectorMath'); n3.name = 'Vector Math.001'; n3.location = (-749, 235)
n3.operation = 'MULTIPLY'
n3.inputs[1].default_value = (0.1, 10.0, 1.0)
n4 = _N.new('ShaderNodeAttribute'); n4.name = 'Attribute.002'; n4.location = (-1036, 206)
n4.attribute_type = 'OBJECT'
n4.attribute_name = 'scale'
n5 = _N.new('ShaderNodeGroup'); n5.name = 'Group'; n5.location = (-448, 77)
n5.width = 197
n5.node_tree = ng_botwterrainatlas2
n6 = _N.new('ShaderNodeBump'); n6.name = 'Bump'; n6.location = (-152, -210)
n6.inputs[0].default_value = 0.3
n6.inputs[1].default_value = 1.0
n6.inputs[2].default_value = 1.0
n7 = _N.new('ShaderNodeMapping'); n7.name = 'Mapping'; n7.location = (-678, -123)
n7.hide = True
n7.inputs[1].default_value = (100.0, 0.0, 0.0)
n8 = _N.new('ShaderNodeUVMap'); n8.name = 'UV Map'; n8.location = (-929, -161)
n8.uv_map = 'UVMap0'
n9 = _N.new('ShaderNodeAttribute'); n9.name = 'Attribute'; n9.location = (-1128, -28)
n9.attribute_type = 'OBJECT'
n9.attribute_name = 'material0'
n10 = _N.new('ShaderNodeVertexColor'); n10.name = 'Color Attribute'; n10.location = (-1079, -296)
n10.layer_name = 'edge'
n11 = _N.new('ShaderNodeClamp'); n11.name = 'Clamp'; n11.location = (-367, -209)
n12 = _N.new('ShaderNodeBrightContrast'); n12.name = 'Bright/Contrast'; n12.location = (-589, -229)
n12.inputs[1].default_value = -1.0
n12.inputs[2].default_value = 2.0
n13 = _N.new('ShaderNodeInvert'); n13.name = 'Invert'; n13.location = (-810, -286)
n14 = _N.new('ShaderNodeTexImage'); n14.name = 'Image Texture'; n14.location = (680, -26)
_L.new(n6.outputs[0], n2.inputs[5])
_L.new(n3.outputs[0], n5.inputs[1])
_L.new(n9.outputs[0], n5.inputs[0])
_L.new(n4.outputs[0], n3.inputs[0])
_L.new(n2.outputs[0], n1.inputs[0])
_L.new(n8.outputs[0], n7.inputs[0])
_L.new(n7.outputs[0], n5.inputs[2])
_L.new(n5.outputs[1], n6.inputs[3])
_L.new(n5.outputs[0], n2.inputs[0])
_L.new(n12.outputs[0], n11.inputs[0])
_L.new(n13.outputs[0], n12.inputs[0])
_L.new(n11.outputs[0], n2.inputs[4])
_L.new(n10.outputs[0], n13.inputs[1])
n1.is_active_output = True

# ---- world
world_world = bpy.data.worlds.new('World'); scene.world = world_world
world_world.use_nodes = True; world_world.node_tree.nodes.clear()
_N = world_world.node_tree.nodes; _L = world_world.node_tree.links
n0 = _N.new('ShaderNodeOutputWorld'); n0.name = 'World Output'; n0.location = (300, 300)
n1 = _N.new('ShaderNodeBackground'); n1.name = 'Background'; n1.location = (10, 300)
n1.inputs[0].default_value = (0.05088, 0.05088, 0.05088, 1.0)
_L.new(n1.outputs[0], n0.inputs[0])
n0.is_active_output = True
world_world.color = (0.05088, 0.05088, 0.05088)
world_world.use_sun_shadow = False
world_world.sun_shadow_jitter_overblur = 0.0

# ---- lights
light_point = bpy.data.lights.new('Point', 'POINT')
light_point.color = (1.0, 0.6849, 0.4072)
light_point.transmission_factor = 0.0
light_point.energy = 80.0
light_point.shadow_soft_size = 0.15
light_point.shadow_maximum_resolution = 0.006
light_point.use_absolute_resolution = True
light_point.use_nodes = True; light_point.node_tree.nodes.clear()
_N = light_point.node_tree.nodes; _L = light_point.node_tree.links
n0 = _N.new('ShaderNodeOutputLight'); n0.name = 'Light Output'; n0.location = (557, 300)
n1 = _N.new('ShaderNodeRGB'); n1.name = 'RGB'; n1.location = (-570, -18)
n1.outputs[0].default_value = (1.0, 0.6845, 0.407, 1.0)
n2 = _N.new('ShaderNodeLightFalloff'); n2.name = 'Light Falloff'; n2.location = (-66, 17)
n2.inputs[0].default_value = 30.0
n3 = _N.new('ShaderNodeLightPath'); n3.name = 'Light Path'; n3.location = (-535, 386)
n4 = _N.new('ShaderNodeEmission'); n4.name = 'Emission'; n4.location = (191, 183)
n4.inputs[1].default_value = 100.0
n5 = _N.new('ShaderNodeMath'); n5.name = 'Math.002'; n5.location = (-299, 159)
n5.operation = 'LESS_THAN'
n5.inputs[1].default_value = 50.0
n6 = _N.new('ShaderNodeMixShader'); n6.name = 'Mix Shader'; n6.location = (390, 439)
n7 = _N.new('ShaderNodeMath'); n7.name = 'Math.001'; n7.location = (35, 496)
n7.operation = 'GREATER_THAN'
n7.inputs[1].default_value = 60.0
n8 = _N.new('ShaderNodeValToRGB'); n8.name = 'ColorRamp'; n8.location = (-101, 268)
while len(n8.color_ramp.elements) > 1: n8.color_ramp.elements.remove(n8.color_ramp.elements[-1])
n8.color_ramp.elements[0].position = 0.0; n8.color_ramp.elements[0].color = (0.0, 0.0, 0.0, 1.0)
_e = n8.color_ramp.elements.new(1.0); _e.color = (0.131, 0.08954, 0.05306, 1.0)
_L.new(n3.outputs[8], n7.inputs[0])
_L.new(n4.outputs[0], n6.inputs[1])
_L.new(n3.outputs[8], n5.inputs[0])
_L.new(n4.outputs[0], n0.inputs[0])
_L.new(n7.outputs[0], n6.inputs[0])
_L.new(n5.outputs[0], n8.inputs[0])
_L.new(n8.outputs[0], n4.inputs[0])
n0.is_active_output = True

# ---- meshes
me_cube_001 = bpy.data.meshes.new('Cube.001')
me_cube_001.from_pydata([(-1.0, -1.0, -1.0), (-1.0, -1.0, 1.0), (-1.0, 1.0, -1.0), (-1.0, 1.0, 1.0), (1.0, -1.0, -1.0), (1.0, -1.0, 1.0), (1.0, 1.0, -1.0), (1.0, 1.0, 1.0)], [], [(0, 1, 3, 2), (2, 3, 7, 6), (6, 7, 5, 4), (4, 5, 1, 0), (2, 6, 4, 0), (7, 3, 1, 5)])
_uv = me_cube_001.uv_layers.new(name='UVMap')
_uv.uv.foreach_set('vector', [0.375, 0.0, 0.625, 0.0, 0.625, 0.25, 0.375, 0.25, 0.375, 0.25, 0.625, 0.25, 0.625, 0.5, 0.375, 0.5, 0.375, 0.5, 0.625, 0.5, 0.625, 0.75, 0.375, 0.75, 0.375, 0.75, 0.625, 0.75, 0.625, 1.0, 0.375, 1.0, 0.125, 0.5, 0.375, 0.5, 0.375, 0.75, 0.125, 0.75, 0.625, 0.5, 0.875, 0.5, 0.875, 0.75, 0.625, 0.75])
me_cube_001.materials.append(mat_misc_mat)
me_cube_001.update()
me_plane_005 = bpy.data.meshes.new('Plane.005')
me_plane_005.from_pydata([(-1.0, -1.0, 0.0), (1.0, -1.0, 0.0), (-1.0, 1.0, 0.0), (1.0, 1.0, 0.0)], [], [(0, 1, 3, 2)])
_uv = me_plane_005.uv_layers.new(name='UVMap')
_uv.uv.foreach_set('vector', [0.0, 0.0, 1.0, 0.0, 1.0, 1.0, 0.0, 1.0])
me_plane_005.materials.append(mat_misc_mat)
me_plane_005.update()
me_plane_003 = bpy.data.meshes.new('Plane.003')
me_plane_003.from_pydata([(-1.0, -1.0, 0.0), (1.0, -1.0, 0.0), (-1.0, 1.0, 0.0), (1.0, 1.0, 0.0)], [], [(0, 1, 3, 2)])
_uv = me_plane_003.uv_layers.new(name='UVMap')
_uv.uv.foreach_set('vector', [0.0, 0.0, 1.0, 0.0, 1.0, 1.0, 0.0, 1.0])
me_plane_003.materials.append(mat_misc_mat)
me_plane_003.update()
me_plane_010 = bpy.data.meshes.new('Plane.010')
me_plane_010.from_pydata([(-1.0, -1.0, 0.0), (1.0, -1.0, 0.0), (-1.0, 1.0, 0.0), (1.0, 1.0, 0.0)], [], [(0, 1, 3, 2)])
_uv = me_plane_010.uv_layers.new(name='UVMap')
_uv.uv.foreach_set('vector', [0.0, 0.0, 1.0, 0.0, 1.0, 1.0, 0.0, 1.0])
me_plane_010.materials.append(mat_misc_mat)
me_plane_010.update()
me_plane_006 = bpy.data.meshes.new('Plane.006')
me_plane_006.from_pydata([(-1.0, -1.0, 0.0), (1.0, -1.0, 0.0), (-1.0, 1.0, 0.0), (1.0, 1.0, 0.0)], [], [(0, 1, 3, 2)])
_uv = me_plane_006.uv_layers.new(name='UVMap')
_uv.uv.foreach_set('vector', [0.0, 0.0, 1.0, 0.0, 1.0, 1.0, 0.0, 1.0])
me_plane_006.materials.append(mat_missing_texture)
me_plane_006.update()
me_plane_002 = bpy.data.meshes.new('Plane.002')
me_plane_002.from_pydata([(-1.0, -1.0, 0.0), (1.0, -1.0, 0.0), (-1.0, 1.0, 0.0), (1.0, 1.0, 0.0), (-1.872, -1.872, 0.6772), (1.872, -1.872, 0.6772), (-1.872, 1.872, 0.6772), (1.872, 1.872, 0.6772), (-3.037, -3.037, -0.6678), (3.037, -3.037, -0.6678), (-3.037, 3.037, -0.6678), (3.037, 3.037, -0.6678)], [], [(0, 1, 3, 2), (3, 7, 6, 2), (0, 4, 5, 1), (1, 5, 7, 3), (2, 6, 4, 0), (7, 5, 9, 11), (4, 6, 10, 8), (6, 7, 11, 10), (5, 4, 8, 9)])
me_plane_002.polygons.foreach_set('use_smooth', [True] * 9)
_uv = me_plane_002.uv_layers.new(name='UVMap0')
_uv.uv.foreach_set('vector', [0.6151, 0.385, 0.6129, 0.6152, 0.3829, 0.615, 0.3851, 0.3848, 0.3829, 0.615, 0.2403, 0.7372, 0.2623, 0.2423, 0.3851, 0.3848, 0.6151, 0.385, 0.7577, 0.2628, 0.7357, 0.7577, 0.6129, 0.6152, 0.6129, 0.6152, 0.7357, 0.7577, 0.2403, 0.7372, 0.3829, 0.615, 0.3851, 0.3848, 0.2623, 0.2423, 0.7577, 0.2628, 0.6151, 0.385, 0.2403, 0.7372, 0.7357, 0.7577, 0.9979, 0.9979, 9.998e-05, 0.9999, 0.7577, 0.2628, 0.2623, 0.2423, 9.988e-05, 0.002055, 0.9979, 9.988e-05, 0.2623, 0.2423, 0.2403, 0.7372, 9.998e-05, 0.9999, 9.988e-05, 0.002055, 0.7357, 0.7577, 0.7577, 0.2628, 0.9979, 9.988e-05, 0.9979, 0.9979])
_ca = me_plane_002.color_attributes.new('Col', 'BYTE_COLOR', 'CORNER')
_ca.data.foreach_set('color', [1.0, 1.0, 1.0, 1.0, 1.0, 1.0, 1.0, 1.0, 0.9911, 0.9911, 0.9911, 1.0, 0.9911, 0.9911, 0.9911, 1.0, 0.9911, 0.9911, 0.9911, 1.0, 0.0, 0.0, 0.0, 1.0, 0.0, 0.0, 0.0, 1.0, 0.9911, 0.9911, 0.9911, 1.0, 1.0, 1.0, 1.0, 1.0, 0.0, 0.0, 0.0, 1.0, 0.0, 0.0, 0.0, 1.0, 1.0, 1.0, 1.0, 1.0, 1.0, 1.0, 1.0, 1.0, 0.0, 0.0, 0.0, 1.0, 0.0, 0.0, 0.0, 1.0, 0.9911, 0.9911, 0.9911, 1.0, 0.9911, 0.9911, 0.9911, 1.0, 0.0, 0.0, 0.0, 1.0, 0.0, 0.0, 0.0, 1.0, 1.0, 1.0, 1.0, 1.0, 0.0, 0.0, 0.0, 1.0, 0.0, 0.0, 0.0, 1.0, 0.0, 0.0, 0.0, 1.0, 0.0, 0.0, 0.0, 1.0, 0.0, 0.0, 0.0, 1.0, 0.0, 0.0, 0.0, 1.0, 0.0, 0.0, 0.0, 1.0, 0.0, 0.0, 0.0, 1.0, 0.0, 0.0, 0.0, 1.0, 0.0, 0.0, 0.0, 1.0, 0.0, 0.0, 0.0, 1.0, 0.0, 0.0, 0.0, 1.0, 0.0, 0.0, 0.0, 1.0, 0.0, 0.0, 0.0, 1.0, 0.0, 0.0, 0.0, 1.0, 0.0, 0.0, 0.0, 1.0])
_ca = me_plane_002.color_attributes.new('edge', 'FLOAT_COLOR', 'CORNER')
_ca.data.foreach_set('color', [0.0, 0.0, 0.0, 1.0, 0.0, 0.0, 0.0, 1.0, 0.0, 0.0, 0.0, 1.0, 0.0, 0.0, 0.0, 1.0, 0.0, 0.0, 0.0, 1.0, 0.0, 0.0, 0.0, 1.0, 0.0, 0.0, 0.0, 1.0, 0.0, 0.0, 0.0, 1.0, 0.0, 0.0, 0.0, 1.0, 0.0, 0.0, 0.0, 1.0, 0.0, 0.0, 0.0, 1.0, 0.0, 0.0, 0.0, 1.0, 0.0, 0.0, 0.0, 1.0, 0.0, 0.0, 0.0, 1.0, 0.0, 0.0, 0.0, 1.0, 0.0, 0.0, 0.0, 1.0, 0.0, 0.0, 0.0, 1.0, 0.0, 0.0, 0.0, 1.0, 0.0, 0.0, 0.0, 1.0, 0.0, 0.0, 0.0, 1.0, 0.0, 0.0, 0.0, 1.0, 0.0, 0.0, 0.0, 1.0, 0.0, 0.0, 0.0, 1.0, 0.0, 0.0, 0.0, 1.0, 0.0, 0.0, 0.0, 1.0, 0.0, 0.0, 0.0, 1.0, 0.0, 0.0, 0.0, 1.0, 0.0, 0.0, 0.0, 1.0, 0.0, 0.0, 0.0, 1.0, 0.0, 0.0, 0.0, 1.0, 0.0, 0.0, 0.0, 1.0, 0.0, 0.0, 0.0, 1.0, 0.0, 0.0, 0.0, 1.0, 0.0, 0.0, 0.0, 1.0, 0.0, 0.0, 0.0, 1.0, 0.0, 0.0, 0.0, 1.0])
me_plane_002.materials.append(mat_botw_cycles_glass)
me_plane_002.update()
me_plane_004 = bpy.data.meshes.new('Plane.004')
me_plane_004.from_pydata([(-1.0, -1.0, 0.0), (1.0, -1.0, 0.0), (-1.0, 1.0, 0.0), (1.0, 1.0, 0.0), (-1.872, -1.872, 0.6772), (1.872, -1.872, 0.6772), (-1.872, 1.872, 0.6772), (1.872, 1.872, 0.6772), (-3.037, -3.037, -0.6678), (3.037, -3.037, -0.6678), (-3.037, 3.037, -0.6678), (3.037, 3.037, -0.6678)], [], [(0, 1, 3, 2), (3, 7, 6, 2), (0, 4, 5, 1), (1, 5, 7, 3), (2, 6, 4, 0), (7, 5, 9, 11), (4, 6, 10, 8), (6, 7, 11, 10), (5, 4, 8, 9)])
me_plane_004.polygons.foreach_set('use_smooth', [True] * 9)
_uv = me_plane_004.uv_layers.new(name='UVMap0')
_uv.uv.foreach_set('vector', [0.6151, 0.385, 0.6129, 0.6152, 0.3829, 0.615, 0.3851, 0.3848, 0.3829, 0.615, 0.2403, 0.7372, 0.2623, 0.2423, 0.3851, 0.3848, 0.6151, 0.385, 0.7577, 0.2628, 0.7357, 0.7577, 0.6129, 0.6152, 0.6129, 0.6152, 0.7357, 0.7577, 0.2403, 0.7372, 0.3829, 0.615, 0.3851, 0.3848, 0.2623, 0.2423, 0.7577, 0.2628, 0.6151, 0.385, 0.2403, 0.7372, 0.7357, 0.7577, 0.9979, 0.9979, 9.998e-05, 0.9999, 0.7577, 0.2628, 0.2623, 0.2423, 9.988e-05, 0.002055, 0.9979, 9.988e-05, 0.2623, 0.2423, 0.2403, 0.7372, 9.998e-05, 0.9999, 9.988e-05, 0.002055, 0.7357, 0.7577, 0.7577, 0.2628, 0.9979, 9.988e-05, 0.9979, 0.9979])
_ca = me_plane_004.color_attributes.new('Col', 'BYTE_COLOR', 'CORNER')
_ca.data.foreach_set('color', [1.0, 1.0, 1.0, 1.0, 1.0, 1.0, 1.0, 1.0, 0.9911, 0.9911, 0.9911, 1.0, 0.9911, 0.9911, 0.9911, 1.0, 0.9911, 0.9911, 0.9911, 1.0, 0.0, 0.0, 0.0, 1.0, 0.0, 0.0, 0.0, 1.0, 0.9911, 0.9911, 0.9911, 1.0, 1.0, 1.0, 1.0, 1.0, 0.0, 0.0, 0.0, 1.0, 0.0, 0.0, 0.0, 1.0, 1.0, 1.0, 1.0, 1.0, 1.0, 1.0, 1.0, 1.0, 0.0, 0.0, 0.0, 1.0, 0.0, 0.0, 0.0, 1.0, 0.9911, 0.9911, 0.9911, 1.0, 0.9911, 0.9911, 0.9911, 1.0, 0.0, 0.0, 0.0, 1.0, 0.0, 0.0, 0.0, 1.0, 1.0, 1.0, 1.0, 1.0, 0.0, 0.0, 0.0, 1.0, 0.0, 0.0, 0.0, 1.0, 0.0, 0.0, 0.0, 1.0, 0.0, 0.0, 0.0, 1.0, 0.0, 0.0, 0.0, 1.0, 0.0, 0.0, 0.0, 1.0, 0.0, 0.0, 0.0, 1.0, 0.0, 0.0, 0.0, 1.0, 0.0, 0.0, 0.0, 1.0, 0.0, 0.0, 0.0, 1.0, 0.0, 0.0, 0.0, 1.0, 0.0, 0.0, 0.0, 1.0, 0.0, 0.0, 0.0, 1.0, 0.0, 0.0, 0.0, 1.0, 0.0, 0.0, 0.0, 1.0, 0.0, 0.0, 0.0, 1.0])
_ca = me_plane_004.color_attributes.new('edge', 'FLOAT_COLOR', 'CORNER')
_ca.data.foreach_set('color', [0.0, 0.0, 0.0, 1.0, 0.0, 0.0, 0.0, 1.0, 0.0, 0.0, 0.0, 1.0, 0.0, 0.0, 0.0, 1.0, 0.0, 0.0, 0.0, 1.0, 0.0, 0.0, 0.0, 1.0, 0.0, 0.0, 0.0, 1.0, 0.0, 0.0, 0.0, 1.0, 0.0, 0.0, 0.0, 1.0, 0.0, 0.0, 0.0, 1.0, 0.0, 0.0, 0.0, 1.0, 0.0, 0.0, 0.0, 1.0, 0.0, 0.0, 0.0, 1.0, 0.0, 0.0, 0.0, 1.0, 0.0, 0.0, 0.0, 1.0, 0.0, 0.0, 0.0, 1.0, 0.0, 0.0, 0.0, 1.0, 0.0, 0.0, 0.0, 1.0, 0.0, 0.0, 0.0, 1.0, 0.0, 0.0, 0.0, 1.0, 0.0, 0.0, 0.0, 1.0, 0.0, 0.0, 0.0, 1.0, 0.0, 0.0, 0.0, 1.0, 0.0, 0.0, 0.0, 1.0, 0.0, 0.0, 0.0, 1.0, 0.0, 0.0, 0.0, 1.0, 0.0, 0.0, 0.0, 1.0, 0.0, 0.0, 0.0, 1.0, 0.0, 0.0, 0.0, 1.0, 0.0, 0.0, 0.0, 1.0, 0.0, 0.0, 0.0, 1.0, 0.0, 0.0, 0.0, 1.0, 0.0, 0.0, 0.0, 1.0, 0.0, 0.0, 0.0, 1.0, 0.0, 0.0, 0.0, 1.0, 0.0, 0.0, 0.0, 1.0])
me_plane_004.materials.append(mat_material_001)
me_plane_004.update()
me_plane_001 = bpy.data.meshes.new('Plane.001')
me_plane_001.from_pydata([(-1.0, -1.0, 0.0), (1.0, -1.0, 0.0), (-1.0, 1.0, 0.0), (1.0, 1.0, 0.0), (-1.872, -1.872, 0.6772), (1.872, -1.872, 0.6772), (-1.872, 1.872, 0.6772), (1.872, 1.872, 0.6772), (-3.037, -3.037, -0.6678), (3.037, -3.037, -0.6678), (-3.037, 3.037, -0.6678), (3.037, 3.037, -0.6678)], [], [(0, 1, 3, 2), (3, 7, 6, 2), (0, 4, 5, 1), (1, 5, 7, 3), (2, 6, 4, 0), (7, 5, 9, 11), (4, 6, 10, 8), (6, 7, 11, 10), (5, 4, 8, 9)])
me_plane_001.polygons.foreach_set('use_smooth', [True] * 9)
_uv = me_plane_001.uv_layers.new(name='UVMap0')
_uv.uv.foreach_set('vector', [0.6151, 0.385, 0.6129, 0.6152, 0.3829, 0.615, 0.3851, 0.3848, 0.3829, 0.615, 0.2403, 0.7372, 0.2623, 0.2423, 0.3851, 0.3848, 0.6151, 0.385, 0.7577, 0.2628, 0.7357, 0.7577, 0.6129, 0.6152, 0.6129, 0.6152, 0.7357, 0.7577, 0.2403, 0.7372, 0.3829, 0.615, 0.3851, 0.3848, 0.2623, 0.2423, 0.7577, 0.2628, 0.6151, 0.385, 0.2403, 0.7372, 0.7357, 0.7577, 0.9979, 0.9979, 9.998e-05, 0.9999, 0.7577, 0.2628, 0.2623, 0.2423, 9.988e-05, 0.002055, 0.9979, 9.988e-05, 0.2623, 0.2423, 0.2403, 0.7372, 9.998e-05, 0.9999, 9.988e-05, 0.002055, 0.7357, 0.7577, 0.7577, 0.2628, 0.9979, 9.988e-05, 0.9979, 0.9979])
_ca = me_plane_001.color_attributes.new('Col', 'BYTE_COLOR', 'CORNER')
_ca.data.foreach_set('color', [1.0, 1.0, 1.0, 1.0, 1.0, 1.0, 1.0, 1.0, 0.9911, 0.9911, 0.9911, 1.0, 0.9911, 0.9911, 0.9911, 1.0, 0.9911, 0.9911, 0.9911, 1.0, 0.0, 0.0, 0.0, 1.0, 0.0, 0.0, 0.0, 1.0, 0.9911, 0.9911, 0.9911, 1.0, 1.0, 1.0, 1.0, 1.0, 0.0, 0.0, 0.0, 1.0, 0.0, 0.0, 0.0, 1.0, 1.0, 1.0, 1.0, 1.0, 1.0, 1.0, 1.0, 1.0, 0.0, 0.0, 0.0, 1.0, 0.0, 0.0, 0.0, 1.0, 0.9911, 0.9911, 0.9911, 1.0, 0.9911, 0.9911, 0.9911, 1.0, 0.0, 0.0, 0.0, 1.0, 0.0, 0.0, 0.0, 1.0, 1.0, 1.0, 1.0, 1.0, 0.0, 0.0, 0.0, 1.0, 0.0, 0.0, 0.0, 1.0, 0.0, 0.0, 0.0, 1.0, 0.0, 0.0, 0.0, 1.0, 0.0, 0.0, 0.0, 1.0, 0.0, 0.0, 0.0, 1.0, 0.0, 0.0, 0.0, 1.0, 0.0, 0.0, 0.0, 1.0, 0.0, 0.0, 0.0, 1.0, 0.0, 0.0, 0.0, 1.0, 0.0, 0.0, 0.0, 1.0, 0.0, 0.0, 0.0, 1.0, 0.0, 0.0, 0.0, 1.0, 0.0, 0.0, 0.0, 1.0, 0.0, 0.0, 0.0, 1.0, 0.0, 0.0, 0.0, 1.0])
_ca = me_plane_001.color_attributes.new('edge', 'FLOAT_COLOR', 'CORNER')
_ca.data.foreach_set('color', [0.0, 0.0, 0.0, 1.0, 0.0, 0.0, 0.0, 1.0, 0.0, 0.0, 0.0, 1.0, 0.0, 0.0, 0.0, 1.0, 0.0, 0.0, 0.0, 1.0, 0.0, 0.0, 0.0, 1.0, 0.0, 0.0, 0.0, 1.0, 0.0, 0.0, 0.0, 1.0, 0.0, 0.0, 0.0, 1.0, 0.0, 0.0, 0.0, 1.0, 0.0, 0.0, 0.0, 1.0, 0.0, 0.0, 0.0, 1.0, 0.0, 0.0, 0.0, 1.0, 0.0, 0.0, 0.0, 1.0, 0.0, 0.0, 0.0, 1.0, 0.0, 0.0, 0.0, 1.0, 0.0, 0.0, 0.0, 1.0, 0.0, 0.0, 0.0, 1.0, 0.0, 0.0, 0.0, 1.0, 0.0, 0.0, 0.0, 1.0, 0.0, 0.0, 0.0, 1.0, 0.0, 0.0, 0.0, 1.0, 0.0, 0.0, 0.0, 1.0, 0.0, 0.0, 0.0, 1.0, 0.0, 0.0, 0.0, 1.0, 0.0, 0.0, 0.0, 1.0, 0.0, 0.0, 0.0, 1.0, 0.0, 0.0, 0.0, 1.0, 0.0, 0.0, 0.0, 1.0, 0.0, 0.0, 0.0, 1.0, 0.0, 0.0, 0.0, 1.0, 0.0, 0.0, 0.0, 1.0, 0.0, 0.0, 0.0, 1.0, 0.0, 0.0, 0.0, 1.0, 0.0, 0.0, 0.0, 1.0, 0.0, 0.0, 0.0, 1.0])
me_plane_001.materials.append(mat_botw_actor_terrain_image)
me_plane_001.update()
me_plane = bpy.data.meshes.new('Plane')
me_plane.from_pydata([(-1.0, -1.0, 0.0), (1.0, -1.0, 0.0), (-1.0, 1.0, 0.0), (1.0, 1.0, 0.0), (-1.872, -1.872, 0.6772), (1.872, -1.872, 0.6772), (-1.872, 1.872, 0.6772), (1.872, 1.872, 0.6772), (-3.037, -3.037, -0.6678), (3.037, -3.037, -0.6678), (-3.037, 3.037, -0.6678), (3.037, 3.037, -0.6678)], [], [(0, 1, 3, 2), (3, 7, 6, 2), (0, 4, 5, 1), (1, 5, 7, 3), (2, 6, 4, 0), (7, 5, 9, 11), (4, 6, 10, 8), (6, 7, 11, 10), (5, 4, 8, 9)])
me_plane.polygons.foreach_set('use_smooth', [True] * 9)
_uv = me_plane.uv_layers.new(name='UVMap0')
_uv.uv.foreach_set('vector', [0.6151, 0.385, 0.6129, 0.6152, 0.3829, 0.615, 0.3851, 0.3848, 0.3829, 0.615, 0.2403, 0.7372, 0.2623, 0.2423, 0.3851, 0.3848, 0.6151, 0.385, 0.7577, 0.2628, 0.7357, 0.7577, 0.6129, 0.6152, 0.6129, 0.6152, 0.7357, 0.7577, 0.2403, 0.7372, 0.3829, 0.615, 0.3851, 0.3848, 0.2623, 0.2423, 0.7577, 0.2628, 0.6151, 0.385, 0.2403, 0.7372, 0.7357, 0.7577, 0.9979, 0.9979, 9.998e-05, 0.9999, 0.7577, 0.2628, 0.2623, 0.2423, 9.988e-05, 0.002055, 0.9979, 9.988e-05, 0.2623, 0.2423, 0.2403, 0.7372, 9.998e-05, 0.9999, 9.988e-05, 0.002055, 0.7357, 0.7577, 0.7577, 0.2628, 0.9979, 9.988e-05, 0.9979, 0.9979])
_uv.active_render = True
_uv = me_plane.uv_layers.new(name='UVMap1')
_uv.uv.foreach_set('vector', [0.6151, 0.385, 0.6129, 0.6152, 0.3829, 0.615, 0.3851, 0.3848, 0.3829, 0.615, 0.2403, 0.7372, 0.2623, 0.2423, 0.3851, 0.3848, 0.6151, 0.385, 0.7577, 0.2628, 0.7357, 0.7577, 0.6129, 0.6152, 0.6129, 0.6152, 0.7357, 0.7577, 0.2403, 0.7372, 0.3829, 0.615, 0.3851, 0.3848, 0.2623, 0.2423, 0.7577, 0.2628, 0.6151, 0.385, 0.2403, 0.7372, 0.7357, 0.7577, 0.9979, 0.9979, 9.998e-05, 0.9999, 0.7577, 0.2628, 0.2623, 0.2423, 9.988e-05, 0.002055, 0.9979, 9.988e-05, 0.2623, 0.2423, 0.2403, 0.7372, 9.998e-05, 0.9999, 9.988e-05, 0.002055, 0.7357, 0.7577, 0.7577, 0.2628, 0.9979, 9.988e-05, 0.9979, 0.9979])
_ca = me_plane.color_attributes.new('Col', 'BYTE_COLOR', 'CORNER')
_ca.data.foreach_set('color', [1.0, 1.0, 1.0, 1.0, 1.0, 1.0, 1.0, 1.0, 0.9911, 0.9911, 0.9911, 1.0, 0.9911, 0.9911, 0.9911, 1.0, 0.9911, 0.9911, 0.9911, 1.0, 0.0, 0.0, 0.0, 1.0, 0.0, 0.0, 0.0, 1.0, 0.9911, 0.9911, 0.9911, 1.0, 1.0, 1.0, 1.0, 1.0, 0.0, 0.0, 0.0, 1.0, 0.0, 0.0, 0.0, 1.0, 1.0, 1.0, 1.0, 1.0, 1.0, 1.0, 1.0, 1.0, 0.0, 0.0, 0.0, 1.0, 0.0, 0.0, 0.0, 1.0, 0.9911, 0.9911, 0.9911, 1.0, 0.9911, 0.9911, 0.9911, 1.0, 0.0, 0.0, 0.0, 1.0, 0.0, 0.0, 0.0, 1.0, 1.0, 1.0, 1.0, 1.0, 0.0, 0.0, 0.0, 1.0, 0.0, 0.0, 0.0, 1.0, 0.0, 0.0, 0.0, 1.0, 0.0, 0.0, 0.0, 1.0, 0.0, 0.0, 0.0, 1.0, 0.0, 0.0, 0.0, 1.0, 0.0, 0.0, 0.0, 1.0, 0.0, 0.0, 0.0, 1.0, 0.0, 0.0, 0.0, 1.0, 0.0, 0.0, 0.0, 1.0, 0.0, 0.0, 0.0, 1.0, 0.0, 0.0, 0.0, 1.0, 0.0, 0.0, 0.0, 1.0, 0.0, 0.0, 0.0, 1.0, 0.0, 0.0, 0.0, 1.0, 0.0, 0.0, 0.0, 1.0])
_ca = me_plane.color_attributes.new('edge', 'FLOAT_COLOR', 'CORNER')
_ca.data.foreach_set('color', [0.0, 0.0, 0.0, 1.0, 0.0, 0.0, 0.0, 1.0, 0.0, 0.0, 0.0, 1.0, 0.0, 0.0, 0.0, 1.0, 0.0, 0.0, 0.0, 1.0, 0.0, 0.0, 0.0, 1.0, 0.0, 0.0, 0.0, 1.0, 0.0, 0.0, 0.0, 1.0, 0.0, 0.0, 0.0, 1.0, 0.0, 0.0, 0.0, 1.0, 0.0, 0.0, 0.0, 1.0, 0.0, 0.0, 0.0, 1.0, 0.0, 0.0, 0.0, 1.0, 0.0, 0.0, 0.0, 1.0, 0.0, 0.0, 0.0, 1.0, 0.0, 0.0, 0.0, 1.0, 0.0, 0.0, 0.0, 1.0, 0.0, 0.0, 0.0, 1.0, 0.0, 0.0, 0.0, 1.0, 0.0, 0.0, 0.0, 1.0, 0.0, 0.0, 0.0, 1.0, 0.0, 0.0, 0.0, 1.0, 0.0, 0.0, 0.0, 1.0, 0.0, 0.0, 0.0, 1.0, 0.0, 0.0, 0.0, 1.0, 0.0, 0.0, 0.0, 1.0, 0.0, 0.0, 0.0, 1.0, 0.0, 0.0, 0.0, 1.0, 0.0, 0.0, 0.0, 1.0, 0.0, 0.0, 0.0, 1.0, 0.0, 0.0, 0.0, 1.0, 0.0, 0.0, 0.0, 1.0, 0.0, 0.0, 0.0, 1.0, 0.0, 0.0, 0.0, 1.0, 0.0, 0.0, 0.0, 1.0, 0.0, 0.0, 0.0, 1.0])
me_plane.materials.append(mat_botw_actor_terrain_dual)
me_plane.update()
me_plane_007 = bpy.data.meshes.new('Plane.007')
me_plane_007.from_pydata([(-1.0, -1.0, 0.0), (1.0, -1.0, 0.0), (-1.0, 1.0, 0.0), (1.0, 1.0, 0.0), (-1.872, -1.872, 0.6772), (1.872, -1.872, 0.6772), (-1.872, 1.872, 0.6772), (1.872, 1.872, 0.6772), (-3.037, -3.037, -0.6678), (3.037, -3.037, -0.6678), (-3.037, 3.037, -0.6678), (3.037, 3.037, -0.6678)], [], [(0, 1, 3, 2), (3, 7, 6, 2), (0, 4, 5, 1), (1, 5, 7, 3), (2, 6, 4, 0), (7, 5, 9, 11), (4, 6, 10, 8), (6, 7, 11, 10), (5, 4, 8, 9)])
me_plane_007.polygons.foreach_set('use_smooth', [True] * 9)
_uv = me_plane_007.uv_layers.new(name='UVMap0')
_uv.uv.foreach_set('vector', [0.6151, 0.385, 0.6129, 0.6152, 0.3829, 0.615, 0.3851, 0.3848, 0.3829, 0.615, 0.2403, 0.7372, 0.2623, 0.2423, 0.3851, 0.3848, 0.6151, 0.385, 0.7577, 0.2628, 0.7357, 0.7577, 0.6129, 0.6152, 0.6129, 0.6152, 0.7357, 0.7577, 0.2403, 0.7372, 0.3829, 0.615, 0.3851, 0.3848, 0.2623, 0.2423, 0.7577, 0.2628, 0.6151, 0.385, 0.2403, 0.7372, 0.7357, 0.7577, 0.9979, 0.9979, 9.998e-05, 0.9999, 0.7577, 0.2628, 0.2623, 0.2423, 9.988e-05, 0.002055, 0.9979, 9.988e-05, 0.2623, 0.2423, 0.2403, 0.7372, 9.998e-05, 0.9999, 9.988e-05, 0.002055, 0.7357, 0.7577, 0.7577, 0.2628, 0.9979, 9.988e-05, 0.9979, 0.9979])
_uv.active_render = True
_uv = me_plane_007.uv_layers.new(name='UVMap1')
_uv.uv.foreach_set('vector', [0.6151, 0.385, 0.6129, 0.6152, 0.3829, 0.615, 0.3851, 0.3848, 0.3829, 0.615, 0.2403, 0.7372, 0.2623, 0.2423, 0.3851, 0.3848, 0.6151, 0.385, 0.7577, 0.2628, 0.7357, 0.7577, 0.6129, 0.6152, 0.6129, 0.6152, 0.7357, 0.7577, 0.2403, 0.7372, 0.3829, 0.615, 0.3851, 0.3848, 0.2623, 0.2423, 0.7577, 0.2628, 0.6151, 0.385, 0.2403, 0.7372, 0.7357, 0.7577, 0.9979, 0.9979, 9.998e-05, 0.9999, 0.7577, 0.2628, 0.2623, 0.2423, 9.988e-05, 0.002055, 0.9979, 9.988e-05, 0.2623, 0.2423, 0.2403, 0.7372, 9.998e-05, 0.9999, 9.988e-05, 0.002055, 0.7357, 0.7577, 0.7577, 0.2628, 0.9979, 9.988e-05, 0.9979, 0.9979])
_ca = me_plane_007.color_attributes.new('Col', 'BYTE_COLOR', 'CORNER')
_ca.data.foreach_set('color', [1.0, 1.0, 1.0, 1.0, 1.0, 1.0, 1.0, 1.0, 0.9911, 0.9911, 0.9911, 1.0, 0.9911, 0.9911, 0.9911, 1.0, 0.9911, 0.9911, 0.9911, 1.0, 0.0, 0.0, 0.0, 1.0, 0.0, 0.0, 0.0, 1.0, 0.9911, 0.9911, 0.9911, 1.0, 1.0, 1.0, 1.0, 1.0, 0.0, 0.0, 0.0, 1.0, 0.0, 0.0, 0.0, 1.0, 1.0, 1.0, 1.0, 1.0, 1.0, 1.0, 1.0, 1.0, 0.0, 0.0, 0.0, 1.0, 0.0, 0.0, 0.0, 1.0, 0.9911, 0.9911, 0.9911, 1.0, 0.9911, 0.9911, 0.9911, 1.0, 0.0, 0.0, 0.0, 1.0, 0.0, 0.0, 0.0, 1.0, 1.0, 1.0, 1.0, 1.0, 0.0, 0.0, 0.0, 1.0, 0.0, 0.0, 0.0, 1.0, 0.0, 0.0, 0.0, 1.0, 0.0, 0.0, 0.0, 1.0, 0.0, 0.0, 0.0, 1.0, 0.0, 0.0, 0.0, 1.0, 0.0, 0.0, 0.0, 1.0, 0.0, 0.0, 0.0, 1.0, 0.0, 0.0, 0.0, 1.0, 0.0, 0.0, 0.0, 1.0, 0.0, 0.0, 0.0, 1.0, 0.0, 0.0, 0.0, 1.0, 0.0, 0.0, 0.0, 1.0, 0.0, 0.0, 0.0, 1.0, 0.0, 0.0, 0.0, 1.0, 0.0, 0.0, 0.0, 1.0])
_ca = me_plane_007.color_attributes.new('edge', 'FLOAT_COLOR', 'CORNER')
_ca.data.foreach_set('color', [0.0, 0.0, 0.0, 1.0, 0.0, 0.0, 0.0, 1.0, 0.0, 0.0, 0.0, 1.0, 0.0, 0.0, 0.0, 1.0, 0.0, 0.0, 0.0, 1.0, 0.0, 0.0, 0.0, 1.0, 0.0, 0.0, 0.0, 1.0, 0.0, 0.0, 0.0, 1.0, 0.0, 0.0, 0.0, 1.0, 0.0, 0.0, 0.0, 1.0, 0.0, 0.0, 0.0, 1.0, 0.0, 0.0, 0.0, 1.0, 0.0, 0.0, 0.0, 1.0, 0.0, 0.0, 0.0, 1.0, 0.0, 0.0, 0.0, 1.0, 0.0, 0.0, 0.0, 1.0, 0.0, 0.0, 0.0, 1.0, 0.0, 0.0, 0.0, 1.0, 0.0, 0.0, 0.0, 1.0, 0.0, 0.0, 0.0, 1.0, 0.0, 0.0, 0.0, 1.0, 0.0, 0.0, 0.0, 1.0, 0.0, 0.0, 0.0, 1.0, 0.0, 0.0, 0.0, 1.0, 0.0, 0.0, 0.0, 1.0, 0.0, 0.0, 0.0, 1.0, 0.0, 0.0, 0.0, 1.0, 0.0, 0.0, 0.0, 1.0, 0.0, 0.0, 0.0, 1.0, 0.0, 0.0, 0.0, 1.0, 0.0, 0.0, 0.0, 1.0, 0.0, 0.0, 0.0, 1.0, 0.0, 0.0, 0.0, 1.0, 0.0, 0.0, 0.0, 1.0, 0.0, 0.0, 0.0, 1.0, 0.0, 0.0, 0.0, 1.0])
me_plane_007.materials.append(mat_botw_actor_terrain_single)
me_plane_007.update()
me_plane_009 = bpy.data.meshes.new('Plane.009')
me_plane_009.from_pydata([(-1.0, -1.0, 0.0), (1.0, -1.0, 0.0), (-1.0, 1.0, 0.0), (1.0, 1.0, 0.0), (-1.872, -1.872, 0.6772), (1.872, -1.872, 0.6772), (-1.872, 1.872, 0.6772), (1.872, 1.872, 0.6772), (-3.037, -3.037, -0.6678), (3.037, -3.037, -0.6678), (-3.037, 3.037, -0.6678), (3.037, 3.037, -0.6678)], [], [(0, 1, 3, 2), (3, 7, 6, 2), (0, 4, 5, 1), (1, 5, 7, 3), (2, 6, 4, 0), (7, 5, 9, 11), (4, 6, 10, 8), (6, 7, 11, 10), (5, 4, 8, 9)])
me_plane_009.polygons.foreach_set('use_smooth', [True] * 9)
_uv = me_plane_009.uv_layers.new(name='UVMap0')
_uv.uv.foreach_set('vector', [0.6151, 0.385, 0.6129, 0.6152, 0.3829, 0.615, 0.3851, 0.3848, 0.3829, 0.615, 0.2403, 0.7372, 0.2623, 0.2423, 0.3851, 0.3848, 0.6151, 0.385, 0.7577, 0.2628, 0.7357, 0.7577, 0.6129, 0.6152, 0.6129, 0.6152, 0.7357, 0.7577, 0.2403, 0.7372, 0.3829, 0.615, 0.3851, 0.3848, 0.2623, 0.2423, 0.7577, 0.2628, 0.6151, 0.385, 0.2403, 0.7372, 0.7357, 0.7577, 0.9979, 0.9979, 9.998e-05, 0.9999, 0.7577, 0.2628, 0.2623, 0.2423, 9.988e-05, 0.002055, 0.9979, 9.988e-05, 0.2623, 0.2423, 0.2403, 0.7372, 9.998e-05, 0.9999, 9.988e-05, 0.002055, 0.7357, 0.7577, 0.7577, 0.2628, 0.9979, 9.988e-05, 0.9979, 0.9979])
_uv.active_render = True
_uv = me_plane_009.uv_layers.new(name='UVMap1')
_uv.uv.foreach_set('vector', [0.6151, 0.385, 0.6129, 0.6152, 0.3829, 0.615, 0.3851, 0.3848, 0.3829, 0.615, 0.2403, 0.7372, 0.2623, 0.2423, 0.3851, 0.3848, 0.6151, 0.385, 0.7577, 0.2628, 0.7357, 0.7577, 0.6129, 0.6152, 0.6129, 0.6152, 0.7357, 0.7577, 0.2403, 0.7372, 0.3829, 0.615, 0.3851, 0.3848, 0.2623, 0.2423, 0.7577, 0.2628, 0.6151, 0.385, 0.2403, 0.7372, 0.7357, 0.7577, 0.9979, 0.9979, 9.998e-05, 0.9999, 0.7577, 0.2628, 0.2623, 0.2423, 9.988e-05, 0.002055, 0.9979, 9.988e-05, 0.2623, 0.2423, 0.2403, 0.7372, 9.998e-05, 0.9999, 9.988e-05, 0.002055, 0.7357, 0.7577, 0.7577, 0.2628, 0.9979, 9.988e-05, 0.9979, 0.9979])
_ca = me_plane_009.color_attributes.new('Col', 'BYTE_COLOR', 'CORNER')
_ca.data.foreach_set('color', [1.0, 1.0, 1.0, 1.0, 1.0, 1.0, 1.0, 1.0, 0.9911, 0.9911, 0.9911, 1.0, 0.9911, 0.9911, 0.9911, 1.0, 0.9911, 0.9911, 0.9911, 1.0, 0.0, 0.0, 0.0, 1.0, 0.0, 0.0, 0.0, 1.0, 0.9911, 0.9911, 0.9911, 1.0, 1.0, 1.0, 1.0, 1.0, 0.0, 0.0, 0.0, 1.0, 0.0, 0.0, 0.0, 1.0, 1.0, 1.0, 1.0, 1.0, 1.0, 1.0, 1.0, 1.0, 0.0, 0.0, 0.0, 1.0, 0.0, 0.0, 0.0, 1.0, 0.9911, 0.9911, 0.9911, 1.0, 0.9911, 0.9911, 0.9911, 1.0, 0.0, 0.0, 0.0, 1.0, 0.0, 0.0, 0.0, 1.0, 1.0, 1.0, 1.0, 1.0, 0.0, 0.0, 0.0, 1.0, 0.0, 0.0, 0.0, 1.0, 0.0, 0.0, 0.0, 1.0, 0.0, 0.0, 0.0, 1.0, 0.0, 0.0, 0.0, 1.0, 0.0, 0.0, 0.0, 1.0, 0.0, 0.0, 0.0, 1.0, 0.0, 0.0, 0.0, 1.0, 0.0, 0.0, 0.0, 1.0, 0.0, 0.0, 0.0, 1.0, 0.0, 0.0, 0.0, 1.0, 0.0, 0.0, 0.0, 1.0, 0.0, 0.0, 0.0, 1.0, 0.0, 0.0, 0.0, 1.0, 0.0, 0.0, 0.0, 1.0, 0.0, 0.0, 0.0, 1.0])
_ca = me_plane_009.color_attributes.new('edge', 'FLOAT_COLOR', 'CORNER')
_ca.data.foreach_set('color', [0.0, 0.0, 0.0, 1.0, 0.0, 0.0, 0.0, 1.0, 0.0, 0.0, 0.0, 1.0, 0.0, 0.0, 0.0, 1.0, 0.0, 0.0, 0.0, 1.0, 0.0, 0.0, 0.0, 1.0, 0.0, 0.0, 0.0, 1.0, 0.0, 0.0, 0.0, 1.0, 0.0, 0.0, 0.0, 1.0, 0.0, 0.0, 0.0, 1.0, 0.0, 0.0, 0.0, 1.0, 0.0, 0.0, 0.0, 1.0, 0.0, 0.0, 0.0, 1.0, 0.0, 0.0, 0.0, 1.0, 0.0, 0.0, 0.0, 1.0, 0.0, 0.0, 0.0, 1.0, 0.0, 0.0, 0.0, 1.0, 0.0, 0.0, 0.0, 1.0, 0.0, 0.0, 0.0, 1.0, 0.0, 0.0, 0.0, 1.0, 0.0, 0.0, 0.0, 1.0, 0.0, 0.0, 0.0, 1.0, 0.0, 0.0, 0.0, 1.0, 0.0, 0.0, 0.0, 1.0, 0.0, 0.0, 0.0, 1.0, 0.0, 0.0, 0.0, 1.0, 0.0, 0.0, 0.0, 1.0, 0.0, 0.0, 0.0, 1.0, 0.0, 0.0, 0.0, 1.0, 0.0, 0.0, 0.0, 1.0, 0.0, 0.0, 0.0, 1.0, 0.0, 0.0, 0.0, 1.0, 0.0, 0.0, 0.0, 1.0, 0.0, 0.0, 0.0, 1.0, 0.0, 0.0, 0.0, 1.0, 0.0, 0.0, 0.0, 1.0])
me_plane_009.materials.append(mat_botw_actor_terrain_dual_translucent)
me_plane_009.update()
me_plane_008 = bpy.data.meshes.new('Plane.008')
me_plane_008.from_pydata([(-1.0, -1.0, 0.0), (1.0, -1.0, 0.0), (-1.0, 1.0, 0.0), (1.0, 1.0, 0.0), (-1.872, -1.872, 0.6772), (1.872, -1.872, 0.6772), (-1.872, 1.872, 0.6772), (1.872, 1.872, 0.6772), (-3.037, -3.037, -0.6678), (3.037, -3.037, -0.6678), (-3.037, 3.037, -0.6678), (3.037, 3.037, -0.6678)], [], [(0, 1, 3, 2), (3, 7, 6, 2), (0, 4, 5, 1), (1, 5, 7, 3), (2, 6, 4, 0), (7, 5, 9, 11), (4, 6, 10, 8), (6, 7, 11, 10), (5, 4, 8, 9)])
me_plane_008.polygons.foreach_set('use_smooth', [True] * 9)
_uv = me_plane_008.uv_layers.new(name='UVMap0')
_uv.uv.foreach_set('vector', [0.6151, 0.385, 0.6129, 0.6152, 0.3829, 0.615, 0.3851, 0.3848, 0.3829, 0.615, 0.2403, 0.7372, 0.2623, 0.2423, 0.3851, 0.3848, 0.6151, 0.385, 0.7577, 0.2628, 0.7357, 0.7577, 0.6129, 0.6152, 0.6129, 0.6152, 0.7357, 0.7577, 0.2403, 0.7372, 0.3829, 0.615, 0.3851, 0.3848, 0.2623, 0.2423, 0.7577, 0.2628, 0.6151, 0.385, 0.2403, 0.7372, 0.7357, 0.7577, 0.9979, 0.9979, 9.998e-05, 0.9999, 0.7577, 0.2628, 0.2623, 0.2423, 9.988e-05, 0.002055, 0.9979, 9.988e-05, 0.2623, 0.2423, 0.2403, 0.7372, 9.998e-05, 0.9999, 9.988e-05, 0.002055, 0.7357, 0.7577, 0.7577, 0.2628, 0.9979, 9.988e-05, 0.9979, 0.9979])
_uv.active_render = True
_uv = me_plane_008.uv_layers.new(name='UVMap1')
_uv.uv.foreach_set('vector', [0.6151, 0.385, 0.6129, 0.6152, 0.3829, 0.615, 0.3851, 0.3848, 0.3829, 0.615, 0.2403, 0.7372, 0.2623, 0.2423, 0.3851, 0.3848, 0.6151, 0.385, 0.7577, 0.2628, 0.7357, 0.7577, 0.6129, 0.6152, 0.6129, 0.6152, 0.7357, 0.7577, 0.2403, 0.7372, 0.3829, 0.615, 0.3851, 0.3848, 0.2623, 0.2423, 0.7577, 0.2628, 0.6151, 0.385, 0.2403, 0.7372, 0.7357, 0.7577, 0.9979, 0.9979, 9.998e-05, 0.9999, 0.7577, 0.2628, 0.2623, 0.2423, 9.988e-05, 0.002055, 0.9979, 9.988e-05, 0.2623, 0.2423, 0.2403, 0.7372, 9.998e-05, 0.9999, 9.988e-05, 0.002055, 0.7357, 0.7577, 0.7577, 0.2628, 0.9979, 9.988e-05, 0.9979, 0.9979])
_ca = me_plane_008.color_attributes.new('Col', 'BYTE_COLOR', 'CORNER')
_ca.data.foreach_set('color', [1.0, 1.0, 1.0, 1.0, 1.0, 1.0, 1.0, 1.0, 0.9911, 0.9911, 0.9911, 1.0, 0.9911, 0.9911, 0.9911, 1.0, 0.9911, 0.9911, 0.9911, 1.0, 0.0, 0.0, 0.0, 1.0, 0.0, 0.0, 0.0, 1.0, 0.9911, 0.9911, 0.9911, 1.0, 1.0, 1.0, 1.0, 1.0, 0.0, 0.0, 0.0, 1.0, 0.0, 0.0, 0.0, 1.0, 1.0, 1.0, 1.0, 1.0, 1.0, 1.0, 1.0, 1.0, 0.0, 0.0, 0.0, 1.0, 0.0, 0.0, 0.0, 1.0, 0.9911, 0.9911, 0.9911, 1.0, 0.9911, 0.9911, 0.9911, 1.0, 0.0, 0.0, 0.0, 1.0, 0.0, 0.0, 0.0, 1.0, 1.0, 1.0, 1.0, 1.0, 0.0, 0.0, 0.0, 1.0, 0.0, 0.0, 0.0, 1.0, 0.0, 0.0, 0.0, 1.0, 0.0, 0.0, 0.0, 1.0, 0.0, 0.0, 0.0, 1.0, 0.0, 0.0, 0.0, 1.0, 0.0, 0.0, 0.0, 1.0, 0.0, 0.0, 0.0, 1.0, 0.0, 0.0, 0.0, 1.0, 0.0, 0.0, 0.0, 1.0, 0.0, 0.0, 0.0, 1.0, 0.0, 0.0, 0.0, 1.0, 0.0, 0.0, 0.0, 1.0, 0.0, 0.0, 0.0, 1.0, 0.0, 0.0, 0.0, 1.0, 0.0, 0.0, 0.0, 1.0])
_ca = me_plane_008.color_attributes.new('edge', 'FLOAT_COLOR', 'CORNER')
_ca.data.foreach_set('color', [0.0, 0.0, 0.0, 1.0, 0.0, 0.0, 0.0, 1.0, 0.0, 0.0, 0.0, 1.0, 0.0, 0.0, 0.0, 1.0, 0.0, 0.0, 0.0, 1.0, 0.0, 0.0, 0.0, 1.0, 0.0, 0.0, 0.0, 1.0, 0.0, 0.0, 0.0, 1.0, 0.0, 0.0, 0.0, 1.0, 0.0, 0.0, 0.0, 1.0, 0.0, 0.0, 0.0, 1.0, 0.0, 0.0, 0.0, 1.0, 0.0, 0.0, 0.0, 1.0, 0.0, 0.0, 0.0, 1.0, 0.0, 0.0, 0.0, 1.0, 0.0, 0.0, 0.0, 1.0, 0.0, 0.0, 0.0, 1.0, 0.0, 0.0, 0.0, 1.0, 0.0, 0.0, 0.0, 1.0, 0.0, 0.0, 0.0, 1.0, 0.0, 0.0, 0.0, 1.0, 0.0, 0.0, 0.0, 1.0, 0.0, 0.0, 0.0, 1.0, 0.0, 0.0, 0.0, 1.0, 0.0, 0.0, 0.0, 1.0, 0.0, 0.0, 0.0, 1.0, 0.0, 0.0, 0.0, 1.0, 0.0, 0.0, 0.0, 1.0, 0.0, 0.0, 0.0, 1.0, 0.0, 0.0, 0.0, 1.0, 0.0, 0.0, 0.0, 1.0, 0.0, 0.0, 0.0, 1.0, 0.0, 0.0, 0.0, 1.0, 0.0, 0.0, 0.0, 1.0, 0.0, 0.0, 0.0, 1.0, 0.0, 0.0, 0.0, 1.0])
me_plane_008.materials.append(mat_botw_actor_terrain_single_translucent)
me_plane_008.update()

# ---- objects
ob_lamp_light = bpy.data.objects.new('lamp_light', light_point)
ob_cube = bpy.data.objects.new('Cube', me_cube_001)
ob_plane_001 = bpy.data.objects.new('Plane.001', me_plane_005)
ob_plane = bpy.data.objects.new('Plane', me_plane_003)
ob_plane_002 = bpy.data.objects.new('Plane.002', me_plane_010)
ob_plane_003 = bpy.data.objects.new('Plane.003', me_plane_006)
ob_cycles_glass = bpy.data.objects.new('cycles glass', me_plane_002)
ob_emissive_ramp = bpy.data.objects.new('emissive ramp', me_plane_004)
ob_terrain_and_image = bpy.data.objects.new('terrain and image', me_plane_001)
ob_terrain_dual = bpy.data.objects.new('terrain dual', me_plane)
ob_terrain_single = bpy.data.objects.new('terrain single', me_plane_007)
ob_terrain_dual_translucent = bpy.data.objects.new('terrain dual translucent', me_plane_009)
ob_terrain_single_translucent = bpy.data.objects.new('terrain single translucent', me_plane_008)

# ---- transforms, parenting, visibility, modifiers, constraints
ob_lamp_light.location = (0.0, 0.0, 0.0)
ob_lamp_light.visible_glossy = False
ob_lamp_light.visible_transmission = False
ob_lamp_light.visible_volume_scatter = False
ob_cube.location = (40.86, 23.32, -0.2496)
ob_cube.scale = (22.39, 22.39, 22.39)
ob_plane_001.location = (0.0, 0.0, -2.7)
ob_plane_001.scale = (4.0, 4.0, 4.0)
ob_plane_001.display_type = 'SOLID'
ob_plane.location = (6.0, 6.0, -2.8)
ob_plane.scale = (4.0, 4.0, 4.0)
ob_plane_002.location = (-4.702, 7.68, -2.353)
ob_plane_002.rotation_euler = (0.4384, 0.6814, 0.1923)
ob_plane_002.scale = (7.097, 7.097, 7.097)
ob_plane_003.location = (6.0, 17.0, -3.0)
ob_plane_003.rotation_euler = (0.7854, -0.0, 0.0)
ob_plane_003.scale = (4.0, 4.0, 4.0)
ob_cycles_glass.location = (6.0, 6.0, -2.0)
_m = ob_cycles_glass.modifiers.new('Subdivision', 'SUBSURF')
_m.levels = 2
_m = ob_cycles_glass.modifiers.new('GeometryNodes', 'NODES')
_m.node_group = ng_gn___edge
ob_emissive_ramp.location = (0.0, 6.0, -2.0)
_m = ob_emissive_ramp.modifiers.new('Subdivision', 'SUBSURF')
_m.levels = 2
_m = ob_emissive_ramp.modifiers.new('GeometryNodes', 'NODES')
_m.node_group = ng_gn___edge
ob_terrain_and_image.location = (12.0, -6.0, -2.0)
_m = ob_terrain_and_image.modifiers.new('Subdivision', 'SUBSURF')
_m.levels = 2
_m = ob_terrain_and_image.modifiers.new('GeometryNodes', 'NODES')
_m.node_group = ng_gn___edge
ob_terrain_dual.location = (0.0, -6.0, -2.0)
_m = ob_terrain_dual.modifiers.new('Subdivision', 'SUBSURF')
_m.levels = 2
_m = ob_terrain_dual.modifiers.new('GeometryNodes', 'NODES')
_m.node_group = ng_gn___edge
ob_terrain_single.location = (6.0, -6.0, -2.0)
_m = ob_terrain_single.modifiers.new('Subdivision', 'SUBSURF')
_m.levels = 2
_m = ob_terrain_single.modifiers.new('GeometryNodes', 'NODES')
_m.node_group = ng_gn___edge
ob_terrain_dual_translucent.location = (0.0, -12.0, -2.0)
_m = ob_terrain_dual_translucent.modifiers.new('Subdivision', 'SUBSURF')
_m.levels = 2
_m = ob_terrain_dual_translucent.modifiers.new('GeometryNodes', 'NODES')
_m.node_group = ng_gn___edge
ob_terrain_single_translucent.location = (6.0, -12.0, -2.0)
_m = ob_terrain_single_translucent.modifiers.new('Subdivision', 'SUBSURF')
_m.levels = 2
_m = ob_terrain_single_translucent.modifiers.new('GeometryNodes', 'NODES')
_m.node_group = ng_gn___edge

# ---- collection membership
col_lamp_light.objects.link(ob_lamp_light)
col_misc.objects.link(ob_cube)
col_misc.objects.link(ob_plane_001)
col_misc.objects.link(ob_plane)
col_misc.objects.link(ob_plane_002)
col_misc.objects.link(ob_plane_003)
col_actor_shaders.objects.link(ob_cycles_glass)
col_actor_shaders.objects.link(ob_emissive_ramp)
col_actor_shaders.objects.link(ob_terrain_and_image)
col_actor_shaders.objects.link(ob_terrain_dual)
col_actor_shaders.objects.link(ob_terrain_single)
col_terrain_translucent.objects.link(ob_terrain_dual_translucent)
col_terrain_translucent.objects.link(ob_terrain_single_translucent)

# ---- scene / render settings (as saved in the file)
scene.frame_start = 1; scene.frame_end = 250; scene.frame_set(1)
scene.render.engine = 'BLENDER_EEVEE_NEXT'
scene.cycles.sampling_pattern = 'TABULATED_SOBOL'
scene.cycles.use_light_tree = False
scene.view_settings.view_transform = 'Filmic'
bpy.context.view_layer.update()

# ---- added for rendering (the .blend has no active camera): camera
cam_auto = bpy.data.cameras.new('AutoCamera')
cam_auto.lens = 50.0
cam_auto.sensor_width = 36.0
cam_auto.clip_end = 1713.97
ob_auto_camera = bpy.data.objects.new('AutoCamera', cam_auto)
scene.collection.objects.link(ob_auto_camera)
ob_auto_camera.location = (123.914, -101.728, 77.8803)
ob_auto_camera.rotation_euler = (1.09748, -7.21219e-08, 0.694738)
scene.camera = ob_auto_camera
bpy.context.view_layer.update()
